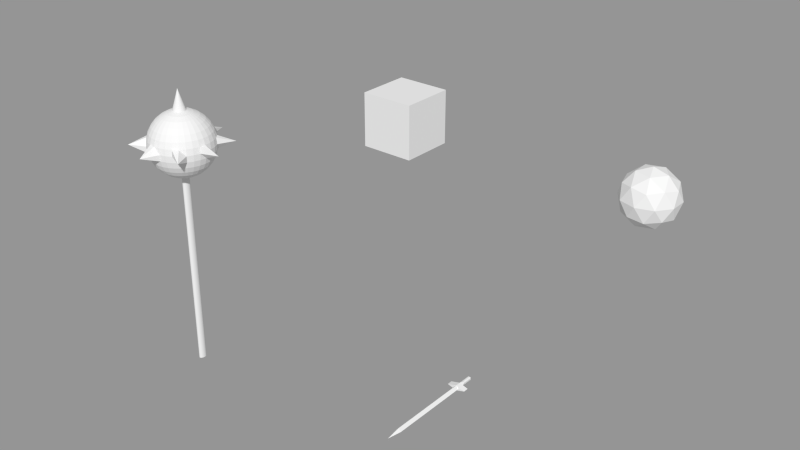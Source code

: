 # Source: Proyecto_Arqui.blend  (saved by Blender 2.76.0; exported with 4.5.12 LTS)
import bpy
from mathutils import Matrix  # noqa: F401  (used for matrix-valued properties, if any)

bpy.ops.wm.read_factory_settings(use_empty=True)
scene = bpy.context.scene
scene.name = 'Objetos'

# ---- collections
col_collection_1 = bpy.data.collections.new('Collection 1'); scene.collection.children.link(col_collection_1)

# ---- materials (node trees are filled in below, after node groups)
mat_material_013 = bpy.data.materials.new('Material.013')
mat_material_013.alpha_threshold = 0.0
mat_material_013.use_transparent_shadow = False
mat_material_013.roughness = 0.5
mat_material_014 = bpy.data.materials.new('Material.014')
mat_material_014.alpha_threshold = 0.0
mat_material_014.use_transparent_shadow = False
mat_material_014.roughness = 0.5
mat_material_011 = bpy.data.materials.new('Material.011')
mat_material_011.alpha_threshold = 0.0
mat_material_011.use_transparent_shadow = False
mat_material_011.roughness = 0.5
mat_material_012 = bpy.data.materials.new('Material.012')
mat_material_012.alpha_threshold = 0.0
mat_material_012.use_transparent_shadow = False
mat_material_012.roughness = 0.5

# ---- material node trees

# ---- meshes
me_cylinder = bpy.data.meshes.new('Cylinder')
me_cylinder.from_pydata([(0.0, 1.0, -1.0), (0.0, 1.0, 1.0), (0.1951, 0.9808, -1.0), (0.1951, 0.9808, 1.0), (0.3827, 0.9239, -1.0), (0.3827, 0.9239, 1.0), (0.5556, 0.8315, -1.0), (0.5556, 0.8315, 1.0), (0.7071, 0.7071, -1.0), (0.7071, 0.7071, 1.0), (0.8315, 0.5556, -1.0), (0.8315, 0.5556, 1.0), (0.9239, 0.3827, -1.0), (0.9239, 0.3827, 1.0), (0.9808, 0.1951, -1.0), (0.9808, 0.1951, 1.0), (1.0, 7.55e-08, -1.0), (1.0, 7.55e-08, 1.0), (0.9808, -0.1951, -1.0), (0.9808, -0.1951, 1.0), (0.9239, -0.3827, -1.0), (0.9239, -0.3827, 1.0), (0.8315, -0.5556, -1.0), (0.8315, -0.5556, 1.0), (0.7071, -0.7071, -1.0), (0.7071, -0.7071, 1.0), (0.5556, -0.8315, -1.0), (0.5556, -0.8315, 1.0), (0.3827, -0.9239, -1.0), (0.3827, -0.9239, 1.0), (0.1951, -0.9808, -1.0), (0.1951, -0.9808, 1.0), (-3.258e-07, -1.0, -1.0), (-3.258e-07, -1.0, 1.0), (-0.1951, -0.9808, -1.0), (-0.1951, -0.9808, 1.0), (-0.3827, -0.9239, -1.0), (-0.3827, -0.9239, 1.0), (-0.5556, -0.8315, -1.0), (-0.5556, -0.8315, 1.0), (-0.7071, -0.7071, -1.0), (-0.7071, -0.7071, 1.0), (-0.8315, -0.5556, -1.0), (-0.8315, -0.5556, 1.0), (-0.9239, -0.3827, -1.0), (-0.9239, -0.3827, 1.0), (-0.9808, -0.1951, -1.0), (-0.9808, -0.1951, 1.0), (-1.0, 9.656e-07, -1.0), (-1.0, 9.656e-07, 1.0), (-0.9808, 0.1951, -1.0), (-0.9808, 0.1951, 1.0), (-0.9239, 0.3827, -1.0), (-0.9239, 0.3827, 1.0), (-0.8315, 0.5556, -1.0), (-0.8315, 0.5556, 1.0), (-0.7071, 0.7071, -1.0), (-0.7071, 0.7071, 1.0), (-0.5556, 0.8315, -1.0), (-0.5556, 0.8315, 1.0), (-0.3827, 0.9239, -1.0), (-0.3827, 0.9239, 1.0), (-0.1951, 0.9808, -1.0), (-0.1951, 0.9808, 1.0), (-2.306, -0.0003007, 1.63), (-4.522, -0.0003007, 1.611), (-6.565, -0.0003007, 1.581), (-8.355, -0.0003007, 1.541), (-9.824, -0.0003007, 1.492), (-10.92, -0.0003007, 1.436), (-11.59, -0.0003007, 1.375), (-17.72, -0.0003004, 1.312), (-11.59, -0.0003007, 1.249), (-10.92, -0.0003007, 1.188), (-9.824, -0.0003007, 1.132), (-8.355, -0.0003007, 1.083), (-6.565, -0.0003007, 1.042), (-4.522, -0.0003007, 1.012), (-2.306, -0.0003007, 0.9939), (-2.262, 0.3039, 1.63), (-4.436, 0.5963, 1.611), (-6.439, 0.8659, 1.581), (-8.195, 1.102, 1.541), (-9.636, 1.296, 1.492), (-10.71, 1.44, 1.436), (-11.37, 1.529, 1.375), (-11.59, 1.559, 1.312), (-11.37, 1.529, 1.249), (-10.71, 1.44, 1.188), (-9.636, 1.296, 1.132), (-8.195, 1.102, 1.083), (-6.439, 0.8659, 1.042), (-4.436, 0.5963, 1.012), (-2.262, 0.3039, 0.9939), (-2.131, 0.5963, 1.63), (-4.178, 1.17, 1.611), (-6.065, 1.699, 1.581), (-7.719, 2.162, 1.541), (-9.077, 2.543, 1.492), (-10.09, 2.825, 1.436), (-10.71, 2.999, 1.375), (-10.92, 3.058, 1.312), (-10.71, 2.999, 1.249), (-10.09, 2.825, 1.188), (-9.077, 2.543, 1.132), (-7.719, 2.162, 1.083), (-6.065, 1.699, 1.042), (-4.178, 1.17, 1.012), (-2.131, 0.5963, 0.9939), (-1.918, 0.8659, 1.63), (-3.761, 1.699, 1.611), (-5.459, 2.466, 1.581), (-6.947, 3.139, 1.541), (-8.169, 3.691, 1.492), (-9.077, 4.102, 1.436), (-9.636, 4.354, 1.375), (-9.824, 4.44, 1.312), (-9.636, 4.354, 1.249), (-9.077, 4.102, 1.188), (-8.169, 3.691, 1.132), (-6.947, 3.139, 1.083), (-5.459, 2.466, 1.042), (-3.761, 1.699, 1.012), (-1.918, 0.8659, 0.9939), (-1.631, 1.102, 1.63), (-3.198, 2.162, 1.611), (-4.643, 3.139, 1.581), (-5.908, 3.995, 1.541), (-6.947, 4.698, 1.492), (-7.719, 5.22, 1.436), (-8.195, 5.542, 1.375), (-12.53, 8.476, 1.312), (-8.195, 5.542, 1.249), (-7.719, 5.22, 1.188), (-6.947, 4.698, 1.132), (-5.908, 3.995, 1.083), (-4.643, 3.139, 1.042), (-3.198, 2.162, 1.012), (-1.631, 1.102, 0.9939), (-1.282, 1.296, 1.63), (-2.513, 2.543, 1.611), (-3.648, 3.691, 1.581), (-4.643, 4.698, 1.541), (-5.459, 5.525, 1.492), (-6.065, 6.139, 1.436), (-6.439, 6.517, 1.375), (-6.565, 6.644, 1.312), (-6.439, 6.517, 1.249), (-6.065, 6.139, 1.188), (-5.459, 5.525, 1.132), (-4.643, 4.698, 1.083), (-3.648, 3.691, 1.042), (-2.513, 2.543, 1.012), (-1.282, 1.296, 0.9939), (-0.8835, 1.44, 1.63), (-1.732, 2.825, 1.611), (-2.513, 4.102, 1.581), (-3.198, 5.22, 1.541), (-3.761, 6.139, 1.492), (-4.178, 6.821, 1.436), (-4.436, 7.241, 1.375), (-4.522, 7.383, 1.312), (-4.436, 7.241, 1.249), (-4.178, 6.821, 1.188), (-3.761, 6.139, 1.132), (-3.198, 5.22, 1.083), (-2.513, 4.102, 1.042), (-1.732, 2.825, 1.012), (-0.8835, 1.44, 0.9939), (-0.4512, 1.529, 1.63), (-0.8835, 2.999, 1.611), (-1.282, 4.354, 1.581), (-1.631, 5.542, 1.541), (-1.918, 6.517, 1.492), (-2.131, 7.241, 1.436), (-2.262, 7.687, 1.375), (-2.306, 7.838, 1.312), (-2.262, 7.687, 1.249), (-2.131, 7.241, 1.188), (-1.918, 6.517, 1.132), (-1.631, 5.542, 1.083), (-1.282, 4.354, 1.042), (-0.8835, 2.999, 1.012), (-0.4512, 1.529, 0.9939), (-0.001517, 1.559, 1.63), (-0.001517, 3.058, 1.611), (-0.001517, 4.44, 1.581), (-0.001517, 5.651, 1.541), (-0.001517, 6.644, 1.492), (-0.001518, 7.383, 1.436), (-0.001516, 7.838, 1.375), (-0.001516, 11.99, 1.312), (-0.001516, 7.838, 1.249), (-0.001518, 7.383, 1.188), (-0.001517, 6.644, 1.132), (-0.001517, 5.651, 1.083), (-0.001517, 4.44, 1.042), (-0.001517, 3.058, 1.012), (-0.001517, 1.559, 0.9939), (0.4481, 1.529, 1.63), (0.8805, 2.999, 1.611), (1.279, 4.354, 1.581), (1.628, 5.542, 1.541), (1.915, 6.517, 1.492), (2.128, 7.241, 1.436), (2.259, 7.687, 1.375), (2.303, 7.838, 1.312), (2.259, 7.687, 1.249), (2.128, 7.241, 1.188), (1.915, 6.517, 1.132), (1.628, 5.542, 1.083), (1.279, 4.354, 1.042), (0.8805, 2.999, 1.012), (0.4481, 1.529, 0.9939), (0.8805, 1.44, 1.63), (1.729, 2.825, 1.611), (2.51, 4.102, 1.581), (3.195, 5.22, 1.541), (3.758, 6.139, 1.492), (4.175, 6.821, 1.436), (4.433, 7.241, 1.375), (4.519, 7.383, 1.312), (4.433, 7.241, 1.249), (4.175, 6.821, 1.188), (3.758, 6.139, 1.132), (3.195, 5.22, 1.083), (2.51, 4.102, 1.042), (1.729, 2.825, 1.012), (0.8805, 1.44, 0.9939), (1.279, 1.296, 1.63), (2.51, 2.543, 1.611), (3.645, 3.691, 1.581), (4.639, 4.698, 1.541), (5.456, 5.525, 1.492), (6.062, 6.139, 1.436), (6.436, 6.517, 1.375), (6.562, 6.644, 1.312), (6.436, 6.517, 1.249), (6.062, 6.139, 1.188), (5.456, 5.525, 1.132), (4.639, 4.698, 1.083), (3.645, 3.691, 1.042), (2.51, 2.543, 1.012), (1.279, 1.296, 0.9939), (1.628, 1.102, 1.63), (3.195, 2.162, 1.611), (4.639, 3.139, 1.581), (5.905, 3.995, 1.541), (6.944, 4.698, 1.492), (7.716, 5.22, 1.436), (8.192, 5.542, 1.375), (12.53, 8.476, 1.312), (8.192, 5.542, 1.249), (7.716, 5.22, 1.188), (6.944, 4.698, 1.132), (5.905, 3.995, 1.083), (4.639, 3.139, 1.042), (3.195, 2.162, 1.012), (1.628, 1.102, 0.9939), (1.915, 0.8659, 1.63), (3.758, 1.699, 1.611), (5.456, 2.466, 1.581), (6.944, 3.139, 1.541), (8.166, 3.691, 1.492), (9.074, 4.102, 1.436), (9.633, 4.354, 1.375), (9.821, 4.44, 1.312), (9.633, 4.354, 1.249), (9.074, 4.102, 1.188), (8.166, 3.691, 1.132), (6.944, 3.139, 1.083), (5.456, 2.466, 1.042), (3.758, 1.699, 1.012), (1.915, 0.8659, 0.9939), (2.128, 0.5963, 1.63), (4.175, 1.17, 1.611), (6.062, 1.699, 1.581), (7.716, 2.162, 1.541), (9.074, 2.543, 1.492), (10.08, 2.825, 1.436), (10.7, 2.999, 1.375), (10.91, 3.058, 1.312), (10.7, 2.999, 1.249), (10.08, 2.825, 1.188), (9.074, 2.543, 1.132), (7.716, 2.162, 1.083), (6.062, 1.699, 1.042), (4.175, 1.17, 1.012), (2.128, 0.5963, 0.9939), (2.259, 0.3039, 1.63), (4.433, 0.5963, 1.611), (6.436, 0.8659, 1.581), (8.192, 1.102, 1.541), (9.633, 1.296, 1.492), (10.7, 1.44, 1.436), (11.36, 1.529, 1.375), (11.59, 1.559, 1.312), (11.36, 1.529, 1.249), (10.7, 1.44, 1.188), (9.633, 1.296, 1.132), (8.192, 1.102, 1.083), (6.436, 0.8659, 1.042), (4.433, 0.5963, 1.012), (2.259, 0.3039, 0.9939), (2.303, -0.0003007, 1.63), (4.519, -0.0003002, 1.611), (6.562, -0.0003007, 1.581), (8.352, -0.0003007, 1.541), (9.821, -0.0003011, 1.492), (10.91, -0.0003002, 1.436), (11.59, -0.0003011, 1.375), (17.72, -0.0003019, 1.312), (11.59, -0.0003011, 1.249), (10.91, -0.0003002, 1.188), (9.821, -0.0003011, 1.132), (8.352, -0.0003007, 1.083), (6.562, -0.0003007, 1.042), (4.519, -0.0003007, 1.012), (2.303, -0.0003007, 0.9939), (2.259, -0.3045, 1.63), (4.433, -0.5969, 1.611), (6.436, -0.8665, 1.581), (8.192, -1.103, 1.541), (9.633, -1.297, 1.492), (10.7, -1.441, 1.436), (11.36, -1.529, 1.375), (11.59, -1.559, 1.312), (11.36, -1.529, 1.249), (10.7, -1.441, 1.188), (9.633, -1.297, 1.132), (8.192, -1.103, 1.083), (6.436, -0.8665, 1.042), (4.433, -0.5969, 1.012), (2.259, -0.3045, 0.9939), (2.128, -0.5969, 1.63), (4.175, -1.171, 1.611), (6.062, -1.699, 1.581), (7.716, -2.163, 1.541), (9.074, -2.543, 1.492), (10.08, -2.826, 1.436), (10.7, -3.0, 1.375), (10.91, -3.059, 1.312), (10.7, -3.0, 1.249), (10.08, -2.826, 1.188), (9.074, -2.543, 1.132), (7.716, -2.163, 1.083), (6.062, -1.699, 1.042), (4.175, -1.171, 1.012), (2.128, -0.5969, 0.9939), (1.915, -0.8665, 1.63), (3.758, -1.699, 1.611), (5.456, -2.467, 1.581), (6.944, -3.14, 1.541), (8.166, -3.692, 1.492), (9.074, -4.102, 1.436), (9.633, -4.355, 1.375), (9.821, -4.44, 1.312), (9.633, -4.355, 1.249), (9.074, -4.102, 1.188), (8.166, -3.692, 1.132), (6.944, -3.14, 1.083), (5.456, -2.467, 1.042), (3.758, -1.699, 1.012), (1.915, -0.8665, 0.9939), (1.628, -1.103, 1.63), (3.195, -2.163, 1.611), (4.639, -3.14, 1.581), (5.905, -3.996, 1.541), (6.944, -4.699, 1.492), (7.716, -5.221, 1.436), (8.192, -5.543, 1.375), (12.53, -8.477, 1.312), (8.192, -5.543, 1.249), (7.716, -5.221, 1.188), (6.944, -4.699, 1.132), (5.905, -3.996, 1.083), (4.639, -3.14, 1.042), (3.195, -2.163, 1.012), (1.628, -1.103, 0.9939), (1.279, -1.297, 1.63), (2.51, -2.543, 1.611), (3.645, -3.692, 1.581), (4.639, -4.699, 1.541), (5.456, -5.525, 1.492), (6.062, -6.139, 1.436), (6.436, -6.517, 1.375), (6.562, -6.645, 1.312), (6.436, -6.517, 1.249), (6.062, -6.139, 1.188), (5.456, -5.525, 1.132), (4.639, -4.699, 1.083), (3.645, -3.692, 1.042), (2.51, -2.543, 1.012), (1.279, -1.297, 0.9939), (-0.001517, -0.0003007, 0.9877), (0.8805, -1.441, 1.63), (1.729, -2.826, 1.611), (2.51, -4.102, 1.581), (3.195, -5.221, 1.541), (3.757, -6.139, 1.492), (4.175, -6.822, 1.436), (4.433, -7.242, 1.375), (4.519, -7.384, 1.312), (4.433, -7.242, 1.249), (4.175, -6.822, 1.188), (3.757, -6.139, 1.132), (3.195, -5.221, 1.083), (2.51, -4.102, 1.042), (1.729, -2.826, 1.012), (0.8805, -1.441, 0.9939), (0.4481, -1.529, 1.63), (0.8805, -3.0, 1.611), (1.279, -4.355, 1.581), (1.628, -5.543, 1.541), (1.915, -6.517, 1.492), (2.128, -7.242, 1.436), (2.259, -7.688, 1.375), (2.303, -7.838, 1.312), (2.259, -7.688, 1.249), (2.128, -7.242, 1.188), (1.915, -6.517, 1.132), (1.628, -5.543, 1.083), (1.279, -4.355, 1.042), (0.8805, -3.0, 1.012), (0.4481, -1.529, 0.9939), (-0.001517, -1.559, 1.63), (-0.001518, -3.059, 1.611), (-0.001518, -4.44, 1.581), (-0.001519, -5.651, 1.541), (-0.001519, -6.645, 1.492), (-0.001517, -7.384, 1.436), (-0.00152, -7.838, 1.375), (-0.00152, -11.99, 1.312), (-0.00152, -7.838, 1.249), (-0.001517, -7.384, 1.188), (-0.001519, -6.645, 1.132), (-0.001519, -5.651, 1.083), (-0.001518, -4.44, 1.042), (-0.001518, -3.059, 1.012), (-0.001517, -1.559, 0.9939), (-0.4512, -1.529, 1.63), (-0.8835, -3.0, 1.611), (-1.282, -4.355, 1.581), (-1.631, -5.543, 1.541), (-1.918, -6.517, 1.492), (-2.131, -7.242, 1.436), (-2.262, -7.688, 1.375), (-2.306, -7.838, 1.312), (-2.262, -7.688, 1.249), (-2.131, -7.242, 1.188), (-1.918, -6.517, 1.132), (-1.631, -5.543, 1.083), (-1.282, -4.355, 1.042), (-0.8835, -3.0, 1.012), (-0.4512, -1.529, 0.9939), (-0.8835, -1.441, 1.63), (-1.732, -2.826, 1.611), (-2.513, -4.102, 1.581), (-3.198, -5.221, 1.541), (-3.761, -6.139, 1.492), (-4.178, -6.822, 1.436), (-4.436, -7.242, 1.375), (-4.522, -7.384, 1.312), (-4.436, -7.242, 1.249), (-4.178, -6.822, 1.188), (-3.761, -6.139, 1.132), (-3.198, -5.221, 1.083), (-2.513, -4.102, 1.042), (-1.732, -2.826, 1.012), (-0.8835, -1.441, 0.9939), (-1.282, -1.297, 1.63), (-2.513, -2.543, 1.611), (-3.648, -3.692, 1.581), (-4.643, -4.699, 1.541), (-5.459, -5.525, 1.492), (-6.065, -6.139, 1.436), (-6.439, -6.517, 1.375), (-6.565, -6.645, 1.312), (-6.439, -6.517, 1.249), (-6.065, -6.139, 1.188), (-5.459, -5.525, 1.132), (-4.643, -4.699, 1.083), (-3.648, -3.692, 1.042), (-2.513, -2.543, 1.012), (-1.282, -1.297, 0.9939), (-1.631, -1.103, 1.63), (-3.198, -2.163, 1.611), (-4.643, -3.14, 1.581), (-5.908, -3.996, 1.541), (-6.947, -4.699, 1.492), (-7.719, -5.221, 1.436), (-8.195, -5.543, 1.375), (-12.53, -8.477, 1.312), (-8.195, -5.543, 1.249), (-7.719, -5.221, 1.188), (-6.947, -4.699, 1.132), (-5.908, -3.996, 1.083), (-4.643, -3.14, 1.042), (-3.198, -2.163, 1.012), (-1.631, -1.103, 0.9939), (-1.918, -0.8665, 1.63), (-3.761, -1.699, 1.611), (-5.459, -2.467, 1.581), (-6.947, -3.14, 1.541), (-8.169, -3.692, 1.492), (-9.077, -4.102, 1.436), (-9.636, -4.355, 1.375), (-9.824, -4.44, 1.312), (-9.636, -4.355, 1.249), (-9.077, -4.102, 1.188), (-8.169, -3.692, 1.132), (-6.947, -3.14, 1.083), (-5.459, -2.467, 1.042), (-3.761, -1.699, 1.012), (-1.918, -0.8665, 0.9939), (-0.001521, -0.0003016, 1.836), (-2.131, -0.5969, 1.63), (-4.178, -1.171, 1.611), (-6.065, -1.699, 1.581), (-7.719, -2.163, 1.541), (-9.077, -2.543, 1.492), (-10.09, -2.826, 1.436), (-10.71, -3.0, 1.375), (-10.92, -3.059, 1.312), (-10.71, -3.0, 1.249), (-10.09, -2.826, 1.188), (-9.077, -2.543, 1.132), (-7.719, -2.163, 1.083), (-6.065, -1.699, 1.042), (-4.178, -1.171, 1.012), (-2.131, -0.5969, 0.9939), (-2.262, -0.3045, 1.63), (-4.436, -0.5969, 1.611), (-6.439, -0.8665, 1.581), (-8.195, -1.103, 1.541), (-9.636, -1.297, 1.492), (-10.71, -1.441, 1.436), (-11.37, -1.529, 1.375), (-11.59, -1.559, 1.312), (-11.37, -1.529, 1.249), (-10.71, -1.441, 1.188), (-9.636, -1.297, 1.132), (-8.195, -1.103, 1.083), (-6.439, -0.8665, 1.042), (-4.436, -0.5969, 1.012), (-2.262, -0.3045, 0.9939)], [], [(0, 1, 3, 2), (2, 3, 5, 4), (4, 5, 7, 6), (6, 7, 9, 8), (8, 9, 11, 10), (10, 11, 13, 12), (12, 13, 15, 14), (14, 15, 17, 16), (16, 17, 19, 18), (18, 19, 21, 20), (20, 21, 23, 22), (22, 23, 25, 24), (24, 25, 27, 26), (26, 27, 29, 28), (28, 29, 31, 30), (30, 31, 33, 32), (32, 33, 35, 34), (34, 35, 37, 36), (36, 37, 39, 38), (38, 39, 41, 40), (40, 41, 43, 42), (42, 43, 45, 44), (44, 45, 47, 46), (46, 47, 49, 48), (48, 49, 51, 50), (50, 51, 53, 52), (52, 53, 55, 54), (54, 55, 57, 56), (56, 57, 59, 58), (58, 59, 61, 60), (3, 1, 63, 61, 59, 57, 55, 53, 51, 49, 47, 45, 43, 41, 39, 37, 35, 33, 31, 29, 27, 25, 23, 21, 19, 17, 15, 13, 11, 9, 7, 5), (62, 63, 1, 0), (60, 61, 63, 62), (0, 2, 4, 6, 8, 10, 12, 14, 16, 18, 20, 22, 24, 26, 28, 30, 32, 34, 36, 38, 40, 42, 44, 46, 48, 50, 52, 54, 56, 58, 60, 62), (70, 69, 84, 85), (78, 77, 92, 93), (71, 70, 85, 86), (72, 71, 86, 87), (65, 64, 79, 80), (73, 72, 87, 88), (66, 65, 80, 81), (74, 73, 88, 89), (67, 66, 81, 82), (75, 74, 89, 90), (68, 67, 82, 83), (76, 75, 90, 91), (69, 68, 83, 84), (77, 76, 91, 92), (84, 83, 98, 99), (92, 91, 106, 107), (85, 84, 99, 100), (93, 92, 107, 108), (86, 85, 100, 101), (87, 86, 101, 102), (80, 79, 94, 95), (88, 87, 102, 103), (81, 80, 95, 96), (89, 88, 103, 104), (82, 81, 96, 97), (90, 89, 104, 105), (83, 82, 97, 98), (91, 90, 105, 106), (103, 102, 117, 118), (96, 95, 110, 111), (104, 103, 118, 119), (97, 96, 111, 112), (105, 104, 119, 120), (98, 97, 112, 113), (106, 105, 120, 121), (99, 98, 113, 114), (107, 106, 121, 122), (100, 99, 114, 115), (108, 107, 122, 123), (101, 100, 115, 116), (102, 101, 116, 117), (95, 94, 109, 110), (122, 121, 136, 137), (115, 114, 129, 130), (123, 122, 137, 138), (116, 115, 130, 131), (117, 116, 131, 132), (110, 109, 124, 125), (118, 117, 132, 133), (111, 110, 125, 126), (119, 118, 133, 134), (112, 111, 126, 127), (120, 119, 134, 135), (113, 112, 127, 128), (121, 120, 135, 136), (114, 113, 128, 129), (126, 125, 140, 141), (134, 133, 148, 149), (127, 126, 141, 142), (135, 134, 149, 150), (128, 127, 142, 143), (136, 135, 150, 151), (129, 128, 143, 144), (137, 136, 151, 152), (130, 129, 144, 145), (138, 137, 152, 153), (131, 130, 145, 146), (132, 131, 146, 147), (125, 124, 139, 140), (133, 132, 147, 148), (145, 144, 159, 160), (153, 152, 167, 168), (146, 145, 160, 161), (147, 146, 161, 162), (140, 139, 154, 155), (148, 147, 162, 163), (141, 140, 155, 156), (149, 148, 163, 164), (142, 141, 156, 157), (150, 149, 164, 165), (143, 142, 157, 158), (151, 150, 165, 166), (144, 143, 158, 159), (152, 151, 166, 167), (164, 163, 178, 179), (157, 156, 171, 172), (165, 164, 179, 180), (158, 157, 172, 173), (166, 165, 180, 181), (159, 158, 173, 174), (167, 166, 181, 182), (160, 159, 174, 175), (168, 167, 182, 183), (161, 160, 175, 176), (162, 161, 176, 177), (155, 154, 169, 170), (163, 162, 177, 178), (156, 155, 170, 171), (183, 182, 197, 198), (176, 175, 190, 191), (177, 176, 191, 192), (170, 169, 184, 185), (178, 177, 192, 193), (171, 170, 185, 186), (179, 178, 193, 194), (172, 171, 186, 187), (180, 179, 194, 195), (173, 172, 187, 188), (181, 180, 195, 196), (174, 173, 188, 189), (182, 181, 196, 197), (175, 174, 189, 190), (195, 194, 209, 210), (188, 187, 202, 203), (196, 195, 210, 211), (189, 188, 203, 204), (197, 196, 211, 212), (190, 189, 204, 205), (198, 197, 212, 213), (191, 190, 205, 206), (192, 191, 206, 207), (185, 184, 199, 200), (193, 192, 207, 208), (186, 185, 200, 201), (194, 193, 208, 209), (187, 186, 201, 202), (207, 206, 221, 222), (200, 199, 214, 215), (208, 207, 222, 223), (201, 200, 215, 216), (209, 208, 223, 224), (202, 201, 216, 217), (210, 209, 224, 225), (203, 202, 217, 218), (211, 210, 225, 226), (204, 203, 218, 219), (212, 211, 226, 227), (205, 204, 219, 220), (213, 212, 227, 228), (206, 205, 220, 221), (218, 217, 232, 233), (226, 225, 240, 241), (219, 218, 233, 234), (227, 226, 241, 242), (220, 219, 234, 235), (228, 227, 242, 243), (221, 220, 235, 236), (222, 221, 236, 237), (215, 214, 229, 230), (223, 222, 237, 238), (216, 215, 230, 231), (224, 223, 238, 239), (217, 216, 231, 232), (225, 224, 239, 240), (237, 236, 251, 252), (230, 229, 244, 245), (238, 237, 252, 253), (231, 230, 245, 246), (239, 238, 253, 254), (232, 231, 246, 247), (240, 239, 254, 255), (233, 232, 247, 248), (241, 240, 255, 256), (234, 233, 248, 249), (242, 241, 256, 257), (235, 234, 249, 250), (243, 242, 257, 258), (236, 235, 250, 251), (256, 255, 270, 271), (249, 248, 263, 264), (257, 256, 271, 272), (250, 249, 264, 265), (258, 257, 272, 273), (251, 250, 265, 266), (252, 251, 266, 267), (245, 244, 259, 260), (253, 252, 267, 268), (246, 245, 260, 261), (254, 253, 268, 269), (247, 246, 261, 262), (255, 254, 269, 270), (248, 247, 262, 263), (260, 259, 274, 275), (268, 267, 282, 283), (261, 260, 275, 276), (269, 268, 283, 284), (262, 261, 276, 277), (270, 269, 284, 285), (263, 262, 277, 278), (271, 270, 285, 286), (264, 263, 278, 279), (272, 271, 286, 287), (265, 264, 279, 280), (273, 272, 287, 288), (266, 265, 280, 281), (267, 266, 281, 282), (279, 278, 293, 294), (287, 286, 301, 302), (280, 279, 294, 295), (288, 287, 302, 303), (281, 280, 295, 296), (282, 281, 296, 297), (275, 274, 289, 290), (283, 282, 297, 298), (276, 275, 290, 291), (284, 283, 298, 299), (277, 276, 291, 292), (285, 284, 299, 300), (278, 277, 292, 293), (286, 285, 300, 301), (298, 297, 312, 313), (291, 290, 305, 306), (299, 298, 313, 314), (292, 291, 306, 307), (300, 299, 314, 315), (293, 292, 307, 308), (301, 300, 315, 316), (294, 293, 308, 309), (302, 301, 316, 317), (295, 294, 309, 310), (303, 302, 317, 318), (296, 295, 310, 311), (297, 296, 311, 312), (290, 289, 304, 305), (317, 316, 331, 332), (310, 309, 324, 325), (318, 317, 332, 333), (311, 310, 325, 326), (312, 311, 326, 327), (305, 304, 319, 320), (313, 312, 327, 328), (306, 305, 320, 321), (314, 313, 328, 329), (307, 306, 321, 322), (315, 314, 329, 330), (308, 307, 322, 323), (316, 315, 330, 331), (309, 308, 323, 324), (329, 328, 343, 344), (322, 321, 336, 337), (330, 329, 344, 345), (323, 322, 337, 338), (331, 330, 345, 346), (324, 323, 338, 339), (332, 331, 346, 347), (325, 324, 339, 340), (333, 332, 347, 348), (326, 325, 340, 341), (327, 326, 341, 342), (320, 319, 334, 335), (328, 327, 342, 343), (321, 320, 335, 336), (348, 347, 362, 363), (341, 340, 355, 356), (342, 341, 356, 357), (335, 334, 349, 350), (343, 342, 357, 358), (336, 335, 350, 351), (344, 343, 358, 359), (337, 336, 351, 352), (345, 344, 359, 360), (338, 337, 352, 353), (346, 345, 360, 361), (339, 338, 353, 354), (347, 346, 361, 362), (340, 339, 354, 355), (352, 351, 366, 367), (360, 359, 374, 375), (353, 352, 367, 368), (361, 360, 375, 376), (354, 353, 368, 369), (362, 361, 376, 377), (355, 354, 369, 370), (363, 362, 377, 378), (356, 355, 370, 371), (357, 356, 371, 372), (350, 349, 364, 365), (358, 357, 372, 373), (351, 350, 365, 366), (359, 358, 373, 374), (371, 370, 385, 386), (372, 371, 386, 387), (365, 364, 379, 380), (373, 372, 387, 388), (366, 365, 380, 381), (374, 373, 388, 389), (367, 366, 381, 382), (375, 374, 389, 390), (368, 367, 382, 383), (376, 375, 390, 391), (369, 368, 383, 384), (377, 376, 391, 392), (370, 369, 384, 385), (378, 377, 392, 393), (390, 389, 405, 406), (383, 382, 398, 399), (391, 390, 406, 407), (384, 383, 399, 400), (392, 391, 407, 408), (385, 384, 400, 401), (393, 392, 408, 409), (386, 385, 401, 402), (387, 386, 402, 403), (380, 379, 395, 396), (388, 387, 403, 404), (381, 380, 396, 397), (389, 388, 404, 405), (382, 381, 397, 398), (403, 402, 417, 418), (396, 395, 410, 411), (404, 403, 418, 419), (397, 396, 411, 412), (405, 404, 419, 420), (398, 397, 412, 413), (406, 405, 420, 421), (399, 398, 413, 414), (407, 406, 421, 422), (400, 399, 414, 415), (408, 407, 422, 423), (401, 400, 415, 416), (409, 408, 423, 424), (402, 401, 416, 417), (414, 413, 428, 429), (422, 421, 436, 437), (415, 414, 429, 430), (423, 422, 437, 438), (416, 415, 430, 431), (424, 423, 438, 439), (417, 416, 431, 432), (418, 417, 432, 433), (411, 410, 425, 426), (419, 418, 433, 434), (412, 411, 426, 427), (420, 419, 434, 435), (413, 412, 427, 428), (421, 420, 435, 436), (433, 432, 447, 448), (426, 425, 440, 441), (434, 433, 448, 449), (427, 426, 441, 442), (435, 434, 449, 450), (428, 427, 442, 443), (436, 435, 450, 451), (429, 428, 443, 444), (437, 436, 451, 452), (430, 429, 444, 445), (438, 437, 452, 453), (431, 430, 445, 446), (439, 438, 453, 454), (432, 431, 446, 447), (452, 451, 466, 467), (445, 444, 459, 460), (453, 452, 467, 468), (446, 445, 460, 461), (454, 453, 468, 469), (447, 446, 461, 462), (448, 447, 462, 463), (441, 440, 455, 456), (449, 448, 463, 464), (442, 441, 456, 457), (450, 449, 464, 465), (443, 442, 457, 458), (451, 450, 465, 466), (444, 443, 458, 459), (464, 463, 478, 479), (457, 456, 471, 472), (465, 464, 479, 480), (458, 457, 472, 473), (466, 465, 480, 481), (459, 458, 473, 474), (467, 466, 481, 482), (460, 459, 474, 475), (468, 467, 482, 483), (461, 460, 475, 476), (469, 468, 483, 484), (462, 461, 476, 477), (463, 462, 477, 478), (456, 455, 470, 471), (483, 482, 497, 498), (476, 475, 490, 491), (484, 483, 498, 499), (477, 476, 491, 492), (478, 477, 492, 493), (471, 470, 485, 486), (479, 478, 493, 494), (472, 471, 486, 487), (480, 479, 494, 495), (473, 472, 487, 488), (481, 480, 495, 496), (474, 473, 488, 489), (482, 481, 496, 497), (475, 474, 489, 490), (487, 486, 501, 502), (495, 494, 509, 510), (488, 487, 502, 503), (496, 495, 510, 511), (489, 488, 503, 504), (497, 496, 511, 512), (490, 489, 504, 505), (498, 497, 512, 513), (491, 490, 505, 506), (499, 498, 513, 514), (492, 491, 506, 507), (493, 492, 507, 508), (486, 485, 500, 501), (494, 493, 508, 509), (506, 505, 521, 522), (514, 513, 529, 530), (507, 506, 522, 523), (508, 507, 523, 524), (501, 500, 516, 517), (509, 508, 524, 525), (502, 501, 517, 518), (510, 509, 525, 526), (503, 502, 518, 519), (511, 510, 526, 527), (504, 503, 519, 520), (512, 511, 527, 528), (505, 504, 520, 521), (513, 512, 528, 529), (526, 525, 540, 541), (519, 518, 533, 534), (527, 526, 541, 542), (520, 519, 534, 535), (528, 527, 542, 543), (521, 520, 535, 536), (529, 528, 543, 544), (522, 521, 536, 537), (530, 529, 544, 545), (523, 522, 537, 538), (524, 523, 538, 539), (517, 516, 531, 532), (525, 524, 539, 540), (518, 517, 532, 533), (64, 515, 79), (394, 78, 93), (79, 515, 94), (394, 93, 108), (94, 515, 109), (394, 108, 123), (109, 515, 124), (394, 123, 138), (124, 515, 139), (394, 138, 153), (139, 515, 154), (394, 153, 168), (154, 515, 169), (394, 168, 183), (169, 515, 184), (394, 183, 198), (184, 515, 199), (394, 198, 213), (199, 515, 214), (394, 213, 228), (214, 515, 229), (394, 228, 243), (229, 515, 244), (394, 243, 258), (244, 515, 259), (394, 258, 273), (259, 515, 274), (394, 273, 288), (274, 515, 289), (394, 288, 303), (289, 515, 304), (394, 303, 318), (304, 515, 319), (394, 318, 333), (319, 515, 334), (394, 333, 348), (334, 515, 349), (394, 348, 363), (349, 515, 364), (394, 363, 378), (364, 515, 379), (394, 378, 393), (379, 515, 395), (394, 393, 409), (395, 515, 410), (394, 409, 424), (410, 515, 425), (394, 424, 439), (425, 515, 440), (394, 439, 454), (440, 515, 455), (394, 454, 469), (455, 515, 470), (394, 469, 484), (470, 515, 485), (394, 484, 499), (485, 515, 500), (394, 499, 514), (500, 515, 516), (394, 514, 530), (516, 515, 531), (394, 530, 545), (545, 544, 77, 78), (538, 537, 70, 71), (531, 515, 64), (394, 545, 78), (539, 538, 71, 72), (532, 531, 64, 65), (540, 539, 72, 73), (533, 532, 65, 66), (541, 540, 73, 74), (534, 533, 66, 67), (542, 541, 74, 75), (535, 534, 67, 68), (543, 542, 75, 76), (536, 535, 68, 69), (544, 543, 76, 77), (537, 536, 69, 70)])
me_cylinder.polygons.foreach_set('material_index', [1, 1, 1, 1, 1, 1, 1, 1, 1, 1, 1, 1, 1, 1, 1, 1, 1, 1, 1, 1, 1, 1, 1, 1, 1, 1, 1, 1, 1, 1, 0, 1, 1, 1, 0, 0, 0, 0, 0, 0, 0, 0, 0, 0, 0, 0, 0, 0, 0, 0, 0, 0, 0, 0, 0, 0, 0, 0, 0, 0, 0, 0, 0, 0, 0, 0, 0, 0, 0, 0, 0, 0, 0, 0, 0, 0, 0, 0, 0, 0, 0, 0, 0, 0, 0, 0, 0, 0, 0, 0, 0, 0, 0, 0, 0, 0, 0, 0, 0, 0, 0, 0, 0, 0, 0, 0, 0, 0, 0, 0, 0, 0, 0, 0, 0, 0, 0, 0, 0, 0, 0, 0, 0, 0, 0, 0, 0, 0, 0, 0, 0, 0, 0, 0, 0, 0, 0, 0, 0, 0, 0, 0, 0, 0, 0, 0, 0, 0, 0, 0, 0, 0, 0, 0, 0, 0, 0, 0, 0, 0, 0, 0, 0, 0, 0, 0, 0, 0, 0, 0, 0, 0, 0, 0, 0, 0, 0, 0, 0, 0, 0, 0, 0, 0, 0, 0, 0, 0, 0, 0, 0, 0, 0, 0, 0, 0, 0, 0, 0, 0, 0, 0, 0, 0, 0, 0, 0, 0, 0, 0, 0, 0, 0, 0, 0, 0, 0, 0, 0, 0, 0, 0, 0, 0, 0, 0, 0, 0, 0, 0, 0, 0, 0, 0, 0, 0, 0, 0, 0, 0, 0, 0, 0, 0, 0, 0, 0, 0, 0, 0, 0, 0, 0, 0, 0, 0, 0, 0, 0, 0, 0, 0, 0, 0, 0, 0, 0, 0, 0, 0, 0, 0, 0, 0, 0, 0, 0, 0, 0, 0, 0, 0, 0, 0, 0, 0, 0, 0, 0, 0, 0, 0, 0, 0, 0, 0, 0, 0, 0, 0, 0, 0, 0, 0, 0, 0, 0, 0, 0, 0, 0, 0, 0, 0, 0, 0, 0, 0, 0, 0, 0, 0, 0, 0, 0, 0, 0, 0, 0, 0, 0, 0, 0, 0, 0, 0, 0, 0, 0, 0, 0, 0, 0, 0, 0, 0, 0, 0, 0, 0, 0, 0, 0, 0, 0, 0, 0, 0, 0, 0, 0, 0, 0, 0, 0, 0, 0, 0, 0, 0, 0, 0, 0, 0, 0, 0, 0, 0, 0, 0, 0, 0, 0, 0, 0, 0, 0, 0, 0, 0, 0, 0, 0, 0, 0, 0, 0, 0, 0, 0, 0, 0, 0, 0, 0, 0, 0, 0, 0, 0, 0, 0, 0, 0, 0, 0, 0, 0, 0, 0, 0, 0, 0, 0, 0, 0, 0, 0, 0, 0, 0, 0, 0, 0, 0, 0, 0, 0, 0, 0, 0, 0, 0, 0, 0, 0, 0, 0, 0, 0, 0, 0, 0, 0, 0, 0, 0, 0, 0, 0, 0, 0, 0, 0, 0, 0, 0, 0, 0, 0, 0, 0, 0, 0, 0, 0, 0, 0, 0, 0, 0, 0, 0, 0, 0, 0, 0, 0, 0, 0, 0, 0, 0, 0, 0, 0, 0, 0, 0, 0, 0, 0, 0, 0, 0, 0, 0, 0, 0, 0, 0, 0, 0, 0, 0, 0, 0, 0, 0, 0, 0, 0, 0, 0, 0, 0, 0, 0, 0, 0, 0, 0, 0, 0, 0, 0, 0, 0, 0, 0, 0, 0, 0, 0, 0, 0])
_uv = me_cylinder.uv_layers.new(name='UVMap')
_uv.uv.foreach_set('vector', [0.9565, 0.02898, 0.9565, 0.9617, 0.9261, 0.9617, 0.9261, 0.02898, 0.9261, 0.02898, 0.9261, 0.9617, 0.8957, 0.9617, 0.8957, 0.02898, 0.8957, 0.02898, 0.8957, 0.9617, 0.8652, 0.9617, 0.8652, 0.02898, 0.8652, 0.02898, 0.8652, 0.9617, 0.8348, 0.9617, 0.8348, 0.02898, 0.8348, 0.02898, 0.8348, 0.9617, 0.8043, 0.9617, 0.8043, 0.02898, 0.8043, 0.02898, 0.8043, 0.9617, 0.7739, 0.9617, 0.7739, 0.02898, 0.7739, 0.02898, 0.7739, 0.9617, 0.7435, 0.9617, 0.7435, 0.02898, 0.7435, 0.02898, 0.7435, 0.9617, 0.713, 0.9617, 0.713, 0.02898, 0.713, 0.02898, 0.713, 0.9617, 0.6826, 0.9617, 0.6826, 0.02898, 0.6826, 0.02898, 0.6826, 0.9617, 0.6522, 0.9617, 0.6522, 0.02898, 0.6522, 0.02898, 0.6522, 0.9617, 0.6217, 0.9617, 0.6217, 0.02898, 0.6217, 0.02898, 0.6217, 0.9617, 0.5913, 0.9617, 0.5913, 0.02898, 0.5913, 0.02898, 0.5913, 0.9617, 0.5609, 0.9617, 0.5609, 0.02898, 0.5609, 0.02898, 0.5609, 0.9617, 0.5304, 0.9617, 0.5304, 0.02898, 0.5304, 0.02898, 0.5304, 0.9617, 0.5, 0.9617, 0.5, 0.02898, 0.5, 0.02898, 0.5, 0.9617, 0.4696, 0.9617, 0.4696, 0.02898, 0.4696, 0.02898, 0.4696, 0.9617, 0.4391, 0.9617, 0.4391, 0.02898, 0.4391, 0.02898, 0.4391, 0.9617, 0.4087, 0.9617, 0.4087, 0.02898, 0.4087, 0.02898, 0.4087, 0.9617, 0.3783, 0.9617, 0.3783, 0.02898, 0.3783, 0.02898, 0.3783, 0.9617, 0.3478, 0.9617, 0.3478, 0.02898, 0.3478, 0.02898, 0.3478, 0.9617, 0.3174, 0.9617, 0.3174, 0.02898, 0.3174, 0.02898, 0.3174, 0.9617, 0.287, 0.9617, 0.287, 0.02898, 0.287, 0.02898, 0.287, 0.9617, 0.2565, 0.9617, 0.2565, 0.02898, 0.2565, 0.02898, 0.2565, 0.9617, 0.2261, 0.9617, 0.2261, 0.02898, 0.2261, 0.02898, 0.2261, 0.9617, 0.1957, 0.9617, 0.1957, 0.02898, 0.1957, 0.02898, 0.1957, 0.9617, 0.1652, 0.9617, 0.1652, 0.02898, 0.1652, 0.02898, 0.1652, 0.9617, 0.1348, 0.9617, 0.1348, 0.02898, 0.1348, 0.02898, 0.1348, 0.9617, 0.1043, 0.9617, 0.1043, 0.02898, 0.1043, 0.02898, 0.1043, 0.9617, 0.07391, 0.9617, 0.07391, 0.02898, 0.07391, 0.02898, 0.07391, 0.9617, 0.04348, 0.9617, 0.04348, 0.02898, 0.1728, 0.7566, 0.1702, 0.7592, 0.1671, 0.7612, 0.1637, 0.7627, 0.1601, 0.7634, 0.1564, 0.7634, 0.1528, 0.7627, 0.1494, 0.7612, 0.1464, 0.7592, 0.1438, 0.7566, 0.1417, 0.7535, 0.1403, 0.7501, 0.1396, 0.7465, 0.1396, 0.7429, 0.1403, 0.7393, 0.1417, 0.7359, 0.1438, 0.7328, 0.1464, 0.7302, 0.1494, 0.7281, 0.1528, 0.7267, 0.1564, 0.726, 0.1601, 0.726, 0.1637, 0.7267, 0.1671, 0.7281, 0.1702, 0.7302, 0.1728, 0.7328, 0.1748, 0.7359, 0.1762, 0.7393, 0.1769, 0.7429, 0.1769, 0.7465, 0.1762, 0.7501, 0.1748, 0.7535, 0.987, 0.02898, 0.987, 0.9617, 0.9565, 0.9617, 0.9565, 0.02898, 0.04348, 0.02898, 0.04348, 0.9617, 0.01304, 0.9617, 0.01304, 0.02898, 0.4192, 0.4035, 0.4354, 0.3872, 0.4534, 0.376, 0.4726, 0.3703, 0.4921, 0.3703, 0.5112, 0.376, 0.5292, 0.3872, 0.5455, 0.4035, 0.5593, 0.4243, 0.5701, 0.4487, 0.5776, 0.4758, 0.5814, 0.5046, 0.5814, 0.5339, 0.5776, 0.5627, 0.5701, 0.5898, 0.5593, 0.6142, 0.5455, 0.6349, 0.5292, 0.6512, 0.5112, 0.6625, 0.4921, 0.6682, 0.4726, 0.6682, 0.4534, 0.6625, 0.4354, 0.6512, 0.4192, 0.6349, 0.4054, 0.6142, 0.3945, 0.5898, 0.3871, 0.5627, 0.3833, 0.5339, 0.3833, 0.5046, 0.3871, 0.4758, 0.3945, 0.4487, 0.4054, 0.4243, 0.5004, 0.574, 0.5011, 0.5713, 0.5073, 0.5731, 0.5048, 0.5758, 0.4762, 0.6696, 0.4852, 0.6343, 0.4934, 0.6374, 0.4819, 0.6719, 0.5, 0.5754, 0.5004, 0.574, 0.5048, 0.5758, 0.5031, 0.5762, 0.4997, 0.5768, 0.5, 0.5754, 0.5031, 0.5762, 0.5044, 0.5774, 0.5149, 0.5166, 0.5239, 0.4812, 0.5299, 0.4818, 0.5236, 0.5178, 0.499, 0.5796, 0.4997, 0.5768, 0.5044, 0.5774, 0.5054, 0.5809, 0.5088, 0.5406, 0.5149, 0.5166, 0.5236, 0.5178, 0.518, 0.5422, 0.4976, 0.5851, 0.499, 0.5796, 0.5054, 0.5809, 0.5053, 0.5873, 0.5049, 0.5562, 0.5088, 0.5406, 0.518, 0.5422, 0.5136, 0.5578, 0.4952, 0.5947, 0.4976, 0.5851, 0.5053, 0.5873, 0.5036, 0.5974, 0.5025, 0.5658, 0.5049, 0.5562, 0.5136, 0.5578, 0.5102, 0.5675, 0.4912, 0.6102, 0.4952, 0.5947, 0.5036, 0.5974, 0.5001, 0.6133, 0.5011, 0.5713, 0.5025, 0.5658, 0.5102, 0.5675, 0.5073, 0.5731, 0.4852, 0.6343, 0.4912, 0.6102, 0.5001, 0.6133, 0.4934, 0.6374, 0.5073, 0.5731, 0.5102, 0.5675, 0.5198, 0.5691, 0.517, 0.5755, 0.4934, 0.6374, 0.5001, 0.6133, 0.509, 0.6179, 0.5013, 0.6423, 0.5048, 0.5758, 0.5073, 0.5731, 0.517, 0.5755, 0.5152, 0.5788, 0.4819, 0.6719, 0.4934, 0.6374, 0.5013, 0.6423, 0.4871, 0.6757, 0.5031, 0.5762, 0.5048, 0.5758, 0.5152, 0.5788, 0.5146, 0.5791, 0.5044, 0.5774, 0.5031, 0.5762, 0.5146, 0.5791, 0.515, 0.5797, 0.5236, 0.5178, 0.5299, 0.4818, 0.5363, 0.481, 0.5329, 0.5172, 0.5054, 0.5809, 0.5044, 0.5774, 0.515, 0.5797, 0.515, 0.5835, 0.518, 0.5422, 0.5236, 0.5178, 0.5329, 0.5172, 0.5281, 0.5424, 0.5053, 0.5873, 0.5054, 0.5809, 0.515, 0.5835, 0.5144, 0.5904, 0.5136, 0.5578, 0.518, 0.5422, 0.5281, 0.5424, 0.5234, 0.5587, 0.5036, 0.5974, 0.5053, 0.5873, 0.5144, 0.5904, 0.5127, 0.6013, 0.5102, 0.5675, 0.5136, 0.5578, 0.5234, 0.5587, 0.5198, 0.5691, 0.5001, 0.6133, 0.5036, 0.5974, 0.5127, 0.6013, 0.509, 0.6179, 0.515, 0.5835, 0.515, 0.5797, 0.5285, 0.5842, 0.5263, 0.588, 0.5281, 0.5424, 0.5329, 0.5172, 0.5432, 0.5148, 0.5397, 0.5412, 0.5144, 0.5904, 0.515, 0.5835, 0.5263, 0.588, 0.5246, 0.5951, 0.5234, 0.5587, 0.5281, 0.5424, 0.5397, 0.5412, 0.5348, 0.5587, 0.5127, 0.6013, 0.5144, 0.5904, 0.5246, 0.5951, 0.5227, 0.6067, 0.5198, 0.5691, 0.5234, 0.5587, 0.5348, 0.5587, 0.531, 0.5698, 0.509, 0.6179, 0.5127, 0.6013, 0.5227, 0.6067, 0.5186, 0.6244, 0.517, 0.5755, 0.5198, 0.5691, 0.531, 0.5698, 0.5291, 0.5769, 0.5013, 0.6423, 0.509, 0.6179, 0.5186, 0.6244, 0.5092, 0.6493, 0.5152, 0.5788, 0.517, 0.5755, 0.5291, 0.5769, 0.5293, 0.5812, 0.4871, 0.6757, 0.5013, 0.6423, 0.5092, 0.6493, 0.4917, 0.6809, 0.5146, 0.5791, 0.5152, 0.5788, 0.5293, 0.5812, 0.5308, 0.5832, 0.515, 0.5797, 0.5146, 0.5791, 0.5308, 0.5832, 0.5285, 0.5842, 0.5329, 0.5172, 0.5363, 0.481, 0.5429, 0.4786, 0.5432, 0.5148, 0.5092, 0.6493, 0.5186, 0.6244, 0.5294, 0.6337, 0.5169, 0.6587, 0.5293, 0.5812, 0.5291, 0.5769, 0.54, 0.5775, 0.538, 0.5814, 0.4917, 0.6809, 0.5092, 0.6493, 0.5169, 0.6587, 0.4957, 0.6876, 0.5308, 0.5832, 0.5293, 0.5812, 0.538, 0.5814, 0.5313, 0.5833, 0.5285, 0.5842, 0.5308, 0.5832, 0.5313, 0.5833, 0.5363, 0.5883, 0.5432, 0.5148, 0.5429, 0.4786, 0.5496, 0.4746, 0.5545, 0.5102, 0.5263, 0.588, 0.5285, 0.5842, 0.5363, 0.5883, 0.5362, 0.5927, 0.5397, 0.5412, 0.5432, 0.5148, 0.5545, 0.5102, 0.5536, 0.5381, 0.5246, 0.5951, 0.5263, 0.588, 0.5362, 0.5927, 0.5362, 0.6008, 0.5348, 0.5587, 0.5397, 0.5412, 0.5536, 0.5381, 0.549, 0.5579, 0.5227, 0.6067, 0.5246, 0.5951, 0.5362, 0.6008, 0.5348, 0.6142, 0.531, 0.5698, 0.5348, 0.5587, 0.549, 0.5579, 0.5439, 0.5703, 0.5186, 0.6244, 0.5227, 0.6067, 0.5348, 0.6142, 0.5294, 0.6337, 0.5291, 0.5769, 0.531, 0.5698, 0.5439, 0.5703, 0.54, 0.5775, 0.5536, 0.5381, 0.5545, 0.5102, 0.567, 0.5029, 0.5707, 0.5323, 0.5362, 0.6008, 0.5362, 0.5927, 0.5521, 0.5967, 0.5534, 0.6084, 0.549, 0.5579, 0.5536, 0.5381, 0.5707, 0.5323, 0.5684, 0.5555, 0.5348, 0.6142, 0.5362, 0.6008, 0.5534, 0.6084, 0.5507, 0.6255, 0.5439, 0.5703, 0.549, 0.5579, 0.5684, 0.5555, 0.5627, 0.5718, 0.5294, 0.6337, 0.5348, 0.6142, 0.5507, 0.6255, 0.5416, 0.647, 0.54, 0.5775, 0.5439, 0.5703, 0.5627, 0.5718, 0.5559, 0.5815, 0.5169, 0.6587, 0.5294, 0.6337, 0.5416, 0.647, 0.5244, 0.671, 0.538, 0.5814, 0.54, 0.5775, 0.5559, 0.5815, 0.55, 0.5861, 0.4957, 0.6876, 0.5169, 0.6587, 0.5244, 0.671, 0.4989, 0.6957, 0.5313, 0.5833, 0.538, 0.5814, 0.55, 0.5861, 0.5462, 0.5871, 0.5363, 0.5883, 0.5313, 0.5833, 0.5462, 0.5871, 0.549, 0.5898, 0.5545, 0.5102, 0.5496, 0.4746, 0.5562, 0.469, 0.567, 0.5029, 0.5362, 0.5927, 0.5363, 0.5883, 0.549, 0.5898, 0.5521, 0.5967, 0.55, 0.5861, 0.5559, 0.5815, 0.5903, 0.5871, 0.5863, 0.5955, 0.4989, 0.6957, 0.5244, 0.671, 0.5311, 0.6864, 0.501, 0.7049, 0.5462, 0.5871, 0.55, 0.5861, 0.5863, 0.5955, 0.5849, 0.5969, 0.549, 0.5898, 0.5462, 0.5871, 0.5849, 0.5969, 0.5854, 0.5988, 0.567, 0.5029, 0.5562, 0.469, 0.5626, 0.462, 0.5801, 0.4926, 0.5521, 0.5967, 0.549, 0.5898, 0.5854, 0.5988, 0.585, 0.6081, 0.5707, 0.5323, 0.567, 0.5029, 0.5801, 0.4926, 0.591, 0.522, 0.5534, 0.6084, 0.5521, 0.5967, 0.585, 0.6081, 0.581, 0.6239, 0.5684, 0.5555, 0.5707, 0.5323, 0.591, 0.522, 0.5953, 0.5489, 0.5507, 0.6255, 0.5534, 0.6084, 0.581, 0.6239, 0.5712, 0.6441, 0.5627, 0.5718, 0.5684, 0.5555, 0.5953, 0.5489, 0.5943, 0.5713, 0.5416, 0.647, 0.5507, 0.6255, 0.5712, 0.6441, 0.5546, 0.6657, 0.5559, 0.5815, 0.5627, 0.5718, 0.5943, 0.5713, 0.5903, 0.5871, 0.5244, 0.671, 0.5416, 0.647, 0.5546, 0.6657, 0.5311, 0.6864, 0.581, 0.6239, 0.585, 0.6081, 0.6326, 0.6373, 0.615, 0.6557, 0.5953, 0.5489, 0.591, 0.522, 0.6132, 0.5053, 0.6285, 0.5326, 0.5712, 0.6441, 0.581, 0.6239, 0.615, 0.6557, 0.5926, 0.6742, 0.5943, 0.5713, 0.5953, 0.5489, 0.6285, 0.5326, 0.6394, 0.5595, 0.5546, 0.6657, 0.5712, 0.6441, 0.5926, 0.6742, 0.5662, 0.6909, 0.5903, 0.5871, 0.5943, 0.5713, 0.6394, 0.5595, 0.6461, 0.584, 0.5311, 0.6864, 0.5546, 0.6657, 0.5662, 0.6909, 0.5361, 0.7048, 0.5863, 0.5955, 0.5903, 0.5871, 0.6461, 0.584, 0.6492, 0.6029, 0.501, 0.7049, 0.5311, 0.6864, 0.5361, 0.7048, 0.5021, 0.715, 0.5849, 0.5969, 0.5863, 0.5955, 0.6492, 0.6029, 0.6498, 0.6133, 0.5854, 0.5988, 0.5849, 0.5969, 0.6498, 0.6133, 0.6443, 0.6222, 0.5801, 0.4926, 0.5626, 0.462, 0.5683, 0.4536, 0.5933, 0.4788, 0.585, 0.6081, 0.5854, 0.5988, 0.6443, 0.6222, 0.6326, 0.6373, 0.591, 0.522, 0.5801, 0.4926, 0.5933, 0.4788, 0.6132, 0.5053, 0.5021, 0.715, 0.5361, 0.7048, 0.5387, 0.7258, 0.5018, 0.7258, 0.6498, 0.6133, 0.6492, 0.6029, 0.7201, 0.5412, 0.8604, 0.6666, 0.6443, 0.6222, 0.6498, 0.6133, 0.8604, 0.6666, 0.6774, 0.7103, 0.5933, 0.4788, 0.5683, 0.4536, 0.5733, 0.444, 0.6056, 0.4615, 0.6326, 0.6373, 0.6443, 0.6222, 0.6774, 0.7103, 0.6602, 0.7104, 0.6132, 0.5053, 0.5933, 0.4788, 0.6056, 0.4615, 0.6347, 0.481, 0.615, 0.6557, 0.6326, 0.6373, 0.6602, 0.7104, 0.6356, 0.7133, 0.6285, 0.5326, 0.6132, 0.5053, 0.6347, 0.481, 0.6611, 0.5006, 0.5926, 0.6742, 0.615, 0.6557, 0.6356, 0.7133, 0.6061, 0.7179, 0.6394, 0.5595, 0.6285, 0.5326, 0.6611, 0.5006, 0.6849, 0.5186, 0.5662, 0.6909, 0.5926, 0.6742, 0.6061, 0.7179, 0.5735, 0.7226, 0.6461, 0.584, 0.6394, 0.5595, 0.6849, 0.5186, 0.7052, 0.5329, 0.5361, 0.7048, 0.5662, 0.6909, 0.5735, 0.7226, 0.5387, 0.7258, 0.6492, 0.6029, 0.6461, 0.584, 0.7052, 0.5329, 0.7201, 0.5412, 0.6609, 0.1993, 0.6848, 0.2173, 0.6393, 0.2583, 0.6283, 0.2313, 0.6357, 0.412, 0.6062, 0.4166, 0.5927, 0.3729, 0.615, 0.3544, 0.6345, 0.1797, 0.6609, 0.1993, 0.6283, 0.2313, 0.613, 0.2041, 0.6603, 0.4091, 0.6357, 0.412, 0.615, 0.3544, 0.6326, 0.3361, 0.6054, 0.1603, 0.6345, 0.1797, 0.613, 0.2041, 0.5931, 0.1775, 0.6774, 0.4089, 0.6603, 0.4091, 0.6326, 0.3361, 0.6443, 0.3209, 0.573, 0.1428, 0.6054, 0.1603, 0.5931, 0.1775, 0.568, 0.1524, 0.8604, 0.3651, 0.6774, 0.4089, 0.6443, 0.3209, 0.6498, 0.312, 0.72, 0.2398, 0.8604, 0.3651, 0.6498, 0.312, 0.6492, 0.3016, 0.5388, 0.4247, 0.502, 0.4248, 0.5022, 0.4139, 0.5362, 0.4036, 0.705, 0.2315, 0.72, 0.2398, 0.6492, 0.3016, 0.646, 0.2827, 0.5736, 0.4213, 0.5388, 0.4247, 0.5362, 0.4036, 0.5663, 0.3897, 0.6848, 0.2173, 0.705, 0.2315, 0.646, 0.2827, 0.6393, 0.2583, 0.6062, 0.4166, 0.5736, 0.4213, 0.5663, 0.3897, 0.5927, 0.3729, 0.6492, 0.3016, 0.6498, 0.312, 0.5848, 0.2957, 0.5862, 0.2943, 0.5362, 0.4036, 0.5022, 0.4139, 0.5011, 0.4038, 0.5311, 0.3852, 0.646, 0.2827, 0.6492, 0.3016, 0.5862, 0.2943, 0.5902, 0.2858, 0.5663, 0.3897, 0.5362, 0.4036, 0.5311, 0.3852, 0.5546, 0.3645, 0.6393, 0.2583, 0.646, 0.2827, 0.5902, 0.2858, 0.5943, 0.27, 0.5927, 0.3729, 0.5663, 0.3897, 0.5546, 0.3645, 0.5712, 0.3429, 0.6283, 0.2313, 0.6393, 0.2583, 0.5943, 0.27, 0.5952, 0.2476, 0.615, 0.3544, 0.5927, 0.3729, 0.5712, 0.3429, 0.581, 0.3227, 0.613, 0.2041, 0.6283, 0.2313, 0.5952, 0.2476, 0.5908, 0.2207, 0.6326, 0.3361, 0.615, 0.3544, 0.581, 0.3227, 0.5849, 0.3069, 0.5931, 0.1775, 0.613, 0.2041, 0.5908, 0.2207, 0.58, 0.1914, 0.6443, 0.3209, 0.6326, 0.3361, 0.5849, 0.3069, 0.5854, 0.2975, 0.568, 0.1524, 0.5931, 0.1775, 0.58, 0.1914, 0.5623, 0.1608, 0.6498, 0.312, 0.6443, 0.3209, 0.5854, 0.2975, 0.5848, 0.2957, 0.581, 0.3227, 0.5712, 0.3429, 0.5507, 0.3242, 0.5534, 0.3072, 0.5908, 0.2207, 0.5952, 0.2476, 0.5683, 0.2543, 0.5706, 0.231, 0.5849, 0.3069, 0.581, 0.3227, 0.5534, 0.3072, 0.552, 0.2955, 0.58, 0.1914, 0.5908, 0.2207, 0.5706, 0.231, 0.5668, 0.2017, 0.5854, 0.2975, 0.5849, 0.3069, 0.552, 0.2955, 0.549, 0.2886, 0.5623, 0.1608, 0.58, 0.1914, 0.5668, 0.2017, 0.556, 0.1679, 0.5848, 0.2957, 0.5854, 0.2975, 0.549, 0.2886, 0.5461, 0.2859, 0.5862, 0.2943, 0.5848, 0.2957, 0.5461, 0.2859, 0.5499, 0.2849, 0.5311, 0.3852, 0.5011, 0.4038, 0.4989, 0.3946, 0.5244, 0.3698, 0.5902, 0.2858, 0.5862, 0.2943, 0.5499, 0.2849, 0.5558, 0.2803, 0.5546, 0.3645, 0.5311, 0.3852, 0.5244, 0.3698, 0.5416, 0.3458, 0.5943, 0.27, 0.5902, 0.2858, 0.5558, 0.2803, 0.5626, 0.2706, 0.5712, 0.3429, 0.5546, 0.3645, 0.5416, 0.3458, 0.5507, 0.3242, 0.5952, 0.2476, 0.5943, 0.27, 0.5626, 0.2706, 0.5683, 0.2543, 0.5499, 0.2849, 0.5461, 0.2859, 0.5312, 0.2821, 0.538, 0.2802, 0.5244, 0.3698, 0.4989, 0.3946, 0.4957, 0.3865, 0.5169, 0.3576, 0.5558, 0.2803, 0.5499, 0.2849, 0.538, 0.2802, 0.54, 0.2763, 0.5416, 0.3458, 0.5244, 0.3698, 0.5169, 0.3576, 0.5294, 0.3326, 0.5626, 0.2706, 0.5558, 0.2803, 0.54, 0.2763, 0.5438, 0.2691, 0.5507, 0.3242, 0.5416, 0.3458, 0.5294, 0.3326, 0.5347, 0.313, 0.5683, 0.2543, 0.5626, 0.2706, 0.5438, 0.2691, 0.5489, 0.2567, 0.5534, 0.3072, 0.5507, 0.3242, 0.5347, 0.313, 0.5361, 0.2996, 0.5706, 0.231, 0.5683, 0.2543, 0.5489, 0.2567, 0.5535, 0.2369, 0.552, 0.2955, 0.5534, 0.3072, 0.5361, 0.2996, 0.5361, 0.2915, 0.5668, 0.2017, 0.5706, 0.231, 0.5535, 0.2369, 0.5544, 0.209, 0.549, 0.2886, 0.552, 0.2955, 0.5361, 0.2915, 0.5362, 0.2871, 0.556, 0.1679, 0.5668, 0.2017, 0.5544, 0.209, 0.5494, 0.1735, 0.5461, 0.2859, 0.549, 0.2886, 0.5362, 0.2871, 0.5312, 0.2821, 0.5535, 0.2369, 0.5489, 0.2567, 0.5348, 0.2575, 0.5396, 0.24, 0.5361, 0.2915, 0.5361, 0.2996, 0.5245, 0.2939, 0.5263, 0.2868, 0.5544, 0.209, 0.5535, 0.2369, 0.5396, 0.24, 0.543, 0.2136, 0.5362, 0.2871, 0.5361, 0.2915, 0.5263, 0.2868, 0.5284, 0.283, 0.5494, 0.1735, 0.5544, 0.209, 0.543, 0.2136, 0.5428, 0.1775, 0.5312, 0.2821, 0.5362, 0.2871, 0.5284, 0.283, 0.5307, 0.282, 0.538, 0.2802, 0.5312, 0.2821, 0.5307, 0.282, 0.5292, 0.28, 0.5169, 0.3576, 0.4957, 0.3865, 0.4917, 0.3798, 0.5091, 0.3481, 0.54, 0.2763, 0.538, 0.2802, 0.5292, 0.28, 0.5291, 0.2757, 0.5294, 0.3326, 0.5169, 0.3576, 0.5091, 0.3481, 0.5186, 0.3233, 0.5438, 0.2691, 0.54, 0.2763, 0.5291, 0.2757, 0.5309, 0.2686, 0.5347, 0.313, 0.5294, 0.3326, 0.5186, 0.3233, 0.5227, 0.3055, 0.5489, 0.2567, 0.5438, 0.2691, 0.5309, 0.2686, 0.5348, 0.2575, 0.5361, 0.2996, 0.5347, 0.313, 0.5227, 0.3055, 0.5245, 0.2939, 0.5091, 0.3481, 0.4917, 0.3798, 0.487, 0.3746, 0.5013, 0.3411, 0.5291, 0.2757, 0.5292, 0.28, 0.5151, 0.2776, 0.517, 0.2743, 0.5186, 0.3233, 0.5091, 0.3481, 0.5013, 0.3411, 0.509, 0.3167, 0.5309, 0.2686, 0.5291, 0.2757, 0.517, 0.2743, 0.5197, 0.2679, 0.5227, 0.3055, 0.5186, 0.3233, 0.509, 0.3167, 0.5126, 0.3001, 0.5348, 0.2575, 0.5309, 0.2686, 0.5197, 0.2679, 0.5233, 0.2575, 0.5245, 0.2939, 0.5227, 0.3055, 0.5126, 0.3001, 0.5143, 0.2892, 0.5396, 0.24, 0.5348, 0.2575, 0.5233, 0.2575, 0.528, 0.2412, 0.5263, 0.2868, 0.5245, 0.2939, 0.5143, 0.2892, 0.515, 0.2823, 0.543, 0.2136, 0.5396, 0.24, 0.528, 0.2412, 0.5328, 0.2161, 0.5284, 0.283, 0.5263, 0.2868, 0.515, 0.2823, 0.5149, 0.2785, 0.5428, 0.1775, 0.543, 0.2136, 0.5328, 0.2161, 0.5362, 0.1799, 0.5307, 0.282, 0.5284, 0.283, 0.5149, 0.2785, 0.5146, 0.2779, 0.5292, 0.28, 0.5307, 0.282, 0.5146, 0.2779, 0.5151, 0.2776, 0.515, 0.2823, 0.5143, 0.2892, 0.5052, 0.2861, 0.5053, 0.2797, 0.5328, 0.2161, 0.528, 0.2412, 0.518, 0.241, 0.5235, 0.2166, 0.5149, 0.2785, 0.515, 0.2823, 0.5053, 0.2797, 0.5043, 0.2763, 0.5362, 0.1799, 0.5328, 0.2161, 0.5235, 0.2166, 0.5298, 0.1807, 0.5146, 0.2779, 0.5149, 0.2785, 0.5043, 0.2763, 0.503, 0.275, 0.5151, 0.2776, 0.5146, 0.2779, 0.503, 0.275, 0.5048, 0.2746, 0.5013, 0.3411, 0.487, 0.3746, 0.4818, 0.3708, 0.4933, 0.3362, 0.517, 0.2743, 0.5151, 0.2776, 0.5048, 0.2746, 0.5072, 0.2719, 0.509, 0.3167, 0.5013, 0.3411, 0.4933, 0.3362, 0.5, 0.3121, 0.5197, 0.2679, 0.517, 0.2743, 0.5072, 0.2719, 0.5102, 0.2663, 0.5126, 0.3001, 0.509, 0.3167, 0.5, 0.3121, 0.5036, 0.2962, 0.5233, 0.2575, 0.5197, 0.2679, 0.5102, 0.2663, 0.5136, 0.2566, 0.5143, 0.2892, 0.5126, 0.3001, 0.5036, 0.2962, 0.5052, 0.2861, 0.528, 0.2412, 0.5233, 0.2575, 0.5136, 0.2566, 0.518, 0.241, 0.5072, 0.2719, 0.5048, 0.2746, 0.5003, 0.2728, 0.501, 0.2701, 0.5, 0.3121, 0.4933, 0.3362, 0.4851, 0.3331, 0.4912, 0.3091, 0.5102, 0.2663, 0.5072, 0.2719, 0.501, 0.2701, 0.5024, 0.2646, 0.5036, 0.2962, 0.5, 0.3121, 0.4912, 0.3091, 0.4951, 0.2935, 0.5136, 0.2566, 0.5102, 0.2663, 0.5024, 0.2646, 0.5048, 0.255, 0.5052, 0.2861, 0.5036, 0.2962, 0.4951, 0.2935, 0.4975, 0.2839, 0.518, 0.241, 0.5136, 0.2566, 0.5048, 0.255, 0.5088, 0.2395, 0.5053, 0.2797, 0.5052, 0.2861, 0.4975, 0.2839, 0.4989, 0.2784, 0.5235, 0.2166, 0.518, 0.241, 0.5088, 0.2395, 0.5148, 0.2154, 0.5043, 0.2763, 0.5053, 0.2797, 0.4989, 0.2784, 0.4996, 0.2757, 0.5298, 0.1807, 0.5235, 0.2166, 0.5148, 0.2154, 0.5238, 0.1801, 0.503, 0.275, 0.5043, 0.2763, 0.4996, 0.2757, 0.5, 0.2743, 0.5048, 0.2746, 0.503, 0.275, 0.5, 0.2743, 0.5003, 0.2728, 0.4933, 0.3362, 0.4818, 0.3708, 0.4761, 0.3685, 0.4851, 0.3331, 0.5148, 0.2154, 0.5088, 0.2395, 0.4999, 0.2364, 0.5066, 0.2123, 0.4996, 0.2757, 0.4989, 0.2784, 0.4927, 0.2766, 0.4952, 0.2739, 0.5238, 0.1801, 0.5148, 0.2154, 0.5066, 0.2123, 0.5181, 0.1778, 0.5, 0.2743, 0.4996, 0.2757, 0.4952, 0.2739, 0.4969, 0.2735, 0.5003, 0.2728, 0.5, 0.2743, 0.4969, 0.2735, 0.4956, 0.2722, 0.4851, 0.3331, 0.4761, 0.3685, 0.4701, 0.3679, 0.4764, 0.3319, 0.501, 0.2701, 0.5003, 0.2728, 0.4956, 0.2722, 0.4946, 0.2688, 0.4912, 0.3091, 0.4851, 0.3331, 0.4764, 0.3319, 0.482, 0.3075, 0.5024, 0.2646, 0.501, 0.2701, 0.4946, 0.2688, 0.4947, 0.2624, 0.4951, 0.2935, 0.4912, 0.3091, 0.482, 0.3075, 0.4864, 0.2919, 0.5048, 0.255, 0.5024, 0.2646, 0.4947, 0.2624, 0.4964, 0.2523, 0.4975, 0.2839, 0.4951, 0.2935, 0.4864, 0.2919, 0.4898, 0.2822, 0.5088, 0.2395, 0.5048, 0.255, 0.4964, 0.2523, 0.4999, 0.2364, 0.4989, 0.2784, 0.4975, 0.2839, 0.4898, 0.2822, 0.4927, 0.2766, 0.4947, 0.2624, 0.4946, 0.2688, 0.485, 0.2662, 0.4856, 0.2593, 0.4864, 0.2919, 0.482, 0.3075, 0.4719, 0.3073, 0.4766, 0.291, 0.4964, 0.2523, 0.4947, 0.2624, 0.4856, 0.2593, 0.4873, 0.2484, 0.4898, 0.2822, 0.4864, 0.2919, 0.4766, 0.291, 0.4802, 0.2806, 0.4999, 0.2364, 0.4964, 0.2523, 0.4873, 0.2484, 0.491, 0.2318, 0.4927, 0.2766, 0.4898, 0.2822, 0.4802, 0.2806, 0.483, 0.2742, 0.5066, 0.2123, 0.4999, 0.2364, 0.491, 0.2318, 0.4987, 0.2074, 0.4952, 0.2739, 0.4927, 0.2766, 0.483, 0.2742, 0.4848, 0.2709, 0.5181, 0.1778, 0.5066, 0.2123, 0.4987, 0.2074, 0.5129, 0.174, 0.4969, 0.2735, 0.4952, 0.2739, 0.4848, 0.2709, 0.4854, 0.2706, 0.4956, 0.2722, 0.4969, 0.2735, 0.4854, 0.2706, 0.485, 0.27, 0.4764, 0.3319, 0.4701, 0.3679, 0.4637, 0.3687, 0.4671, 0.3325, 0.4946, 0.2688, 0.4956, 0.2722, 0.485, 0.27, 0.485, 0.2662, 0.482, 0.3075, 0.4764, 0.3319, 0.4671, 0.3325, 0.4719, 0.3073, 0.5129, 0.174, 0.4987, 0.2074, 0.4908, 0.2004, 0.5083, 0.1688, 0.4854, 0.2706, 0.4848, 0.2709, 0.4707, 0.2685, 0.4692, 0.2665, 0.485, 0.27, 0.4854, 0.2706, 0.4692, 0.2665, 0.4715, 0.2654, 0.4671, 0.3325, 0.4637, 0.3687, 0.4571, 0.3711, 0.4568, 0.3349, 0.485, 0.2662, 0.485, 0.27, 0.4715, 0.2654, 0.4737, 0.2617, 0.4719, 0.3073, 0.4671, 0.3325, 0.4568, 0.3349, 0.4603, 0.3085, 0.4856, 0.2593, 0.485, 0.2662, 0.4737, 0.2617, 0.4754, 0.2546, 0.4766, 0.291, 0.4719, 0.3073, 0.4603, 0.3085, 0.4652, 0.291, 0.4873, 0.2484, 0.4856, 0.2593, 0.4754, 0.2546, 0.4773, 0.243, 0.4802, 0.2806, 0.4766, 0.291, 0.4652, 0.291, 0.469, 0.2799, 0.491, 0.2318, 0.4873, 0.2484, 0.4773, 0.243, 0.4814, 0.2253, 0.483, 0.2742, 0.4802, 0.2806, 0.469, 0.2799, 0.4709, 0.2728, 0.4987, 0.2074, 0.491, 0.2318, 0.4814, 0.2253, 0.4908, 0.2004, 0.4848, 0.2709, 0.483, 0.2742, 0.4709, 0.2728, 0.4707, 0.2685, 0.4652, 0.291, 0.4603, 0.3085, 0.4464, 0.3116, 0.451, 0.2918, 0.4773, 0.243, 0.4754, 0.2546, 0.4638, 0.2489, 0.4652, 0.2355, 0.469, 0.2799, 0.4652, 0.291, 0.451, 0.2918, 0.4561, 0.2794, 0.4814, 0.2253, 0.4773, 0.243, 0.4652, 0.2355, 0.4706, 0.216, 0.4709, 0.2728, 0.469, 0.2799, 0.4561, 0.2794, 0.46, 0.2722, 0.4908, 0.2004, 0.4814, 0.2253, 0.4706, 0.216, 0.4831, 0.191, 0.4707, 0.2685, 0.4709, 0.2728, 0.46, 0.2722, 0.462, 0.2683, 0.5083, 0.1688, 0.4908, 0.2004, 0.4831, 0.191, 0.5043, 0.1621, 0.4692, 0.2665, 0.4707, 0.2685, 0.462, 0.2683, 0.4687, 0.2664, 0.4715, 0.2654, 0.4692, 0.2665, 0.4687, 0.2664, 0.4637, 0.2614, 0.4568, 0.3349, 0.4571, 0.3711, 0.4504, 0.3751, 0.4455, 0.3395, 0.4737, 0.2617, 0.4715, 0.2654, 0.4637, 0.2614, 0.4638, 0.257, 0.4603, 0.3085, 0.4568, 0.3349, 0.4455, 0.3395, 0.4464, 0.3116, 0.4754, 0.2546, 0.4737, 0.2617, 0.4638, 0.257, 0.4638, 0.2489, 0.4687, 0.2664, 0.462, 0.2683, 0.45, 0.2636, 0.4538, 0.2626, 0.4637, 0.2614, 0.4687, 0.2664, 0.4538, 0.2626, 0.451, 0.2599, 0.4455, 0.3395, 0.4504, 0.3751, 0.4438, 0.3807, 0.433, 0.3468, 0.4638, 0.257, 0.4637, 0.2614, 0.451, 0.2599, 0.4479, 0.253, 0.4464, 0.3116, 0.4455, 0.3395, 0.433, 0.3468, 0.4293, 0.3174, 0.4638, 0.2489, 0.4638, 0.257, 0.4479, 0.253, 0.4466, 0.2413, 0.451, 0.2918, 0.4464, 0.3116, 0.4293, 0.3174, 0.4316, 0.2942, 0.4652, 0.2355, 0.4638, 0.2489, 0.4466, 0.2413, 0.4493, 0.2242, 0.4561, 0.2794, 0.451, 0.2918, 0.4316, 0.2942, 0.4373, 0.2779, 0.4706, 0.216, 0.4652, 0.2355, 0.4493, 0.2242, 0.4584, 0.2027, 0.46, 0.2722, 0.4561, 0.2794, 0.4373, 0.2779, 0.4441, 0.2682, 0.4831, 0.191, 0.4706, 0.216, 0.4584, 0.2027, 0.4756, 0.1787, 0.462, 0.2683, 0.46, 0.2722, 0.4441, 0.2682, 0.45, 0.2636, 0.5043, 0.1621, 0.4831, 0.191, 0.4756, 0.1787, 0.5011, 0.154, 0.4493, 0.2242, 0.4466, 0.2413, 0.419, 0.2258, 0.4288, 0.2056, 0.4373, 0.2779, 0.4316, 0.2942, 0.4047, 0.3008, 0.4057, 0.2784, 0.4584, 0.2027, 0.4493, 0.2242, 0.4288, 0.2056, 0.4454, 0.184, 0.4441, 0.2682, 0.4373, 0.2779, 0.4057, 0.2784, 0.4097, 0.2626, 0.4756, 0.1787, 0.4584, 0.2027, 0.4454, 0.184, 0.4689, 0.1633, 0.45, 0.2636, 0.4441, 0.2682, 0.4097, 0.2626, 0.4137, 0.2542, 0.5011, 0.154, 0.4756, 0.1787, 0.4689, 0.1633, 0.499, 0.1448, 0.4538, 0.2626, 0.45, 0.2636, 0.4137, 0.2542, 0.4151, 0.2528, 0.451, 0.2599, 0.4538, 0.2626, 0.4151, 0.2528, 0.4146, 0.2509, 0.433, 0.3468, 0.4438, 0.3807, 0.4374, 0.3877, 0.4199, 0.3571, 0.4479, 0.253, 0.451, 0.2599, 0.4146, 0.2509, 0.415, 0.2416, 0.4293, 0.3174, 0.433, 0.3468, 0.4199, 0.3571, 0.409, 0.3277, 0.4466, 0.2413, 0.4479, 0.253, 0.415, 0.2416, 0.419, 0.2258, 0.4316, 0.2942, 0.4293, 0.3174, 0.409, 0.3277, 0.4047, 0.3008, 0.4146, 0.2509, 0.4151, 0.2528, 0.3502, 0.2364, 0.3557, 0.2275, 0.4199, 0.3571, 0.4374, 0.3877, 0.4317, 0.3961, 0.4067, 0.3709, 0.415, 0.2416, 0.4146, 0.2509, 0.3557, 0.2275, 0.3674, 0.2124, 0.409, 0.3277, 0.4199, 0.3571, 0.4067, 0.3709, 0.3868, 0.3444, 0.419, 0.2258, 0.415, 0.2416, 0.3674, 0.2124, 0.385, 0.194, 0.4047, 0.3008, 0.409, 0.3277, 0.3868, 0.3444, 0.3715, 0.3171, 0.4288, 0.2056, 0.419, 0.2258, 0.385, 0.194, 0.4074, 0.1755, 0.4057, 0.2784, 0.4047, 0.3008, 0.3715, 0.3171, 0.3606, 0.2902, 0.4454, 0.184, 0.4288, 0.2056, 0.4074, 0.1755, 0.4338, 0.1588, 0.4097, 0.2626, 0.4057, 0.2784, 0.3606, 0.2902, 0.3539, 0.2657, 0.4689, 0.1633, 0.4454, 0.184, 0.4338, 0.1588, 0.4639, 0.1449, 0.4137, 0.2542, 0.4097, 0.2626, 0.3539, 0.2657, 0.3508, 0.2467, 0.499, 0.1448, 0.4689, 0.1633, 0.4639, 0.1449, 0.4979, 0.1347, 0.4151, 0.2528, 0.4137, 0.2542, 0.3508, 0.2467, 0.3502, 0.2364, 0.3606, 0.2902, 0.3715, 0.3171, 0.3389, 0.3491, 0.3151, 0.3311, 0.4338, 0.1588, 0.4074, 0.1755, 0.3939, 0.1318, 0.4265, 0.1271, 0.3539, 0.2657, 0.3606, 0.2902, 0.3151, 0.3311, 0.2948, 0.3168, 0.4639, 0.1449, 0.4338, 0.1588, 0.4265, 0.1271, 0.4613, 0.1239, 0.3508, 0.2467, 0.3539, 0.2657, 0.2948, 0.3168, 0.2799, 0.3085, 0.4979, 0.1347, 0.4639, 0.1449, 0.4613, 0.1239, 0.4982, 0.1239, 0.3502, 0.2364, 0.3508, 0.2467, 0.2799, 0.3085, 0.1396, 0.1831, 0.3557, 0.2275, 0.3502, 0.2364, 0.1396, 0.1831, 0.3226, 0.1394, 0.4067, 0.3709, 0.4317, 0.3961, 0.4267, 0.4057, 0.3944, 0.3882, 0.3674, 0.2124, 0.3557, 0.2275, 0.3226, 0.1394, 0.3398, 0.1393, 0.3868, 0.3444, 0.4067, 0.3709, 0.3944, 0.3882, 0.3653, 0.3687, 0.385, 0.194, 0.3674, 0.2124, 0.3398, 0.1393, 0.3644, 0.1364, 0.3715, 0.3171, 0.3868, 0.3444, 0.3653, 0.3687, 0.3389, 0.3491, 0.4074, 0.1755, 0.385, 0.194, 0.3644, 0.1364, 0.3939, 0.1318, 0.28, 0.6099, 0.1396, 0.4846, 0.3502, 0.5377, 0.3508, 0.548, 0.4612, 0.425, 0.498, 0.4249, 0.4978, 0.4358, 0.4638, 0.4461, 0.295, 0.6182, 0.28, 0.6099, 0.3508, 0.548, 0.354, 0.567, 0.4264, 0.4284, 0.4612, 0.425, 0.4638, 0.4461, 0.4337, 0.46, 0.3152, 0.6324, 0.295, 0.6182, 0.354, 0.567, 0.3607, 0.5914, 0.3938, 0.4331, 0.4264, 0.4284, 0.4337, 0.46, 0.4073, 0.4768, 0.3391, 0.6504, 0.3152, 0.6324, 0.3607, 0.5914, 0.3717, 0.6184, 0.3643, 0.4377, 0.3938, 0.4331, 0.4073, 0.4768, 0.385, 0.4953, 0.3655, 0.67, 0.3391, 0.6504, 0.3717, 0.6184, 0.387, 0.6456, 0.3397, 0.4406, 0.3643, 0.4377, 0.385, 0.4953, 0.3674, 0.5136, 0.3946, 0.6894, 0.3655, 0.67, 0.387, 0.6456, 0.4069, 0.6722, 0.3226, 0.4408, 0.3397, 0.4406, 0.3674, 0.5136, 0.3557, 0.5288, 0.427, 0.7069, 0.3946, 0.6894, 0.4069, 0.6722, 0.432, 0.6973, 0.1396, 0.4846, 0.3226, 0.4408, 0.3557, 0.5288, 0.3502, 0.5377, 0.387, 0.6456, 0.3717, 0.6184, 0.4048, 0.6021, 0.4092, 0.629, 0.3674, 0.5136, 0.385, 0.4953, 0.419, 0.527, 0.4151, 0.5428, 0.4069, 0.6722, 0.387, 0.6456, 0.4092, 0.629, 0.42, 0.6583, 0.3557, 0.5288, 0.3674, 0.5136, 0.4151, 0.5428, 0.4146, 0.5522, 0.432, 0.6973, 0.4069, 0.6722, 0.42, 0.6583, 0.4377, 0.6889, 0.3502, 0.5377, 0.3557, 0.5288, 0.4146, 0.5522, 0.4152, 0.554, 0.3508, 0.548, 0.3502, 0.5377, 0.4152, 0.554, 0.4138, 0.5554, 0.4638, 0.4461, 0.4978, 0.4358, 0.4989, 0.4459, 0.4689, 0.4645, 0.354, 0.567, 0.3508, 0.548, 0.4138, 0.5554, 0.4098, 0.5638, 0.4337, 0.46, 0.4638, 0.4461, 0.4689, 0.4645, 0.4454, 0.4852, 0.3607, 0.5914, 0.354, 0.567, 0.4098, 0.5638, 0.4057, 0.5797, 0.4073, 0.4768, 0.4337, 0.46, 0.4454, 0.4852, 0.4288, 0.5068, 0.3717, 0.6184, 0.3607, 0.5914, 0.4057, 0.5797, 0.4048, 0.6021, 0.385, 0.4953, 0.4073, 0.4768, 0.4288, 0.5068, 0.419, 0.527, 0.4098, 0.5638, 0.4138, 0.5554, 0.4501, 0.5648, 0.4442, 0.5694, 0.4454, 0.4852, 0.4689, 0.4645, 0.4756, 0.4799, 0.4584, 0.5039, 0.4057, 0.5797, 0.4098, 0.5638, 0.4442, 0.5694, 0.4374, 0.5791, 0.4288, 0.5068, 0.4454, 0.4852, 0.4584, 0.5039, 0.4493, 0.5254, 0.4048, 0.6021, 0.4057, 0.5797, 0.4374, 0.5791, 0.4317, 0.5954, 0.419, 0.527, 0.4288, 0.5068, 0.4493, 0.5254, 0.4466, 0.5425, 0.4092, 0.629, 0.4048, 0.6021, 0.4317, 0.5954, 0.4294, 0.6187, 0.4151, 0.5428, 0.419, 0.527, 0.4466, 0.5425, 0.448, 0.5542, 0.42, 0.6583, 0.4092, 0.629, 0.4294, 0.6187, 0.4332, 0.6479, 0.4146, 0.5522, 0.4151, 0.5428, 0.448, 0.5542, 0.451, 0.5611, 0.4377, 0.6889, 0.42, 0.6583, 0.4332, 0.6479, 0.444, 0.6818, 0.4152, 0.554, 0.4146, 0.5522, 0.451, 0.5611, 0.4539, 0.5638, 0.4138, 0.5554, 0.4152, 0.554, 0.4539, 0.5638, 0.4501, 0.5648, 0.4689, 0.4645, 0.4989, 0.4459, 0.5011, 0.4551, 0.4756, 0.4799, 0.4332, 0.6479, 0.4294, 0.6187, 0.4465, 0.6128, 0.4456, 0.6407, 0.451, 0.5611, 0.448, 0.5542, 0.4639, 0.5582, 0.4638, 0.5626, 0.444, 0.6818, 0.4332, 0.6479, 0.4456, 0.6407, 0.4506, 0.6762, 0.4539, 0.5638, 0.451, 0.5611, 0.4638, 0.5626, 0.4688, 0.5676, 0.4501, 0.5648, 0.4539, 0.5638, 0.4688, 0.5676, 0.462, 0.5695, 0.4756, 0.4799, 0.5011, 0.4551, 0.5043, 0.4632, 0.4831, 0.4921, 0.4442, 0.5694, 0.4501, 0.5648, 0.462, 0.5695, 0.46, 0.5734, 0.4584, 0.5039, 0.4756, 0.4799, 0.4831, 0.4921, 0.4706, 0.5171, 0.4374, 0.5791, 0.4442, 0.5694, 0.46, 0.5734, 0.4562, 0.5806, 0.4493, 0.5254, 0.4584, 0.5039, 0.4706, 0.5171, 0.4653, 0.5367, 0.4317, 0.5954, 0.4374, 0.5791, 0.4562, 0.5806, 0.4511, 0.593, 0.4466, 0.5425, 0.4493, 0.5254, 0.4653, 0.5367, 0.4639, 0.5501, 0.4294, 0.6187, 0.4317, 0.5954, 0.4511, 0.593, 0.4465, 0.6128, 0.448, 0.5542, 0.4466, 0.5425, 0.4639, 0.5501, 0.4639, 0.5582, 0.4706, 0.5171, 0.4831, 0.4921, 0.4909, 0.5016, 0.4814, 0.5264, 0.4562, 0.5806, 0.46, 0.5734, 0.4709, 0.574, 0.4691, 0.5811, 0.4653, 0.5367, 0.4706, 0.5171, 0.4814, 0.5264, 0.4773, 0.5442, 0.4511, 0.593, 0.4562, 0.5806, 0.4691, 0.5811, 0.4652, 0.5922, 0.4639, 0.5501, 0.4653, 0.5367, 0.4773, 0.5442, 0.4755, 0.5558, 0.4465, 0.6128, 0.4511, 0.593, 0.4652, 0.5922, 0.4604, 0.6097, 0.4639, 0.5582, 0.4639, 0.5501, 0.4755, 0.5558, 0.4737, 0.5629, 0.4456, 0.6407, 0.4465, 0.6128, 0.4604, 0.6097, 0.457, 0.6361, 0.4638, 0.5626, 0.4639, 0.5582, 0.4737, 0.5629, 0.4716, 0.5666, 0.4506, 0.6762, 0.4456, 0.6407, 0.457, 0.6361, 0.4572, 0.6722, 0.4688, 0.5676, 0.4638, 0.5626, 0.4716, 0.5666, 0.4693, 0.5677, 0.462, 0.5695, 0.4688, 0.5676, 0.4693, 0.5677, 0.4708, 0.5697, 0.4831, 0.4921, 0.5043, 0.4632, 0.5083, 0.4698, 0.4909, 0.5016, 0.46, 0.5734, 0.462, 0.5695, 0.4708, 0.5697, 0.4709, 0.574, 0.4716, 0.5666, 0.4737, 0.5629, 0.485, 0.5674, 0.4851, 0.5712, 0.4572, 0.6722, 0.457, 0.6361, 0.4672, 0.6336, 0.4638, 0.6698, 0.4693, 0.5677, 0.4716, 0.5666, 0.4851, 0.5712, 0.4854, 0.5718, 0.4708, 0.5697, 0.4693, 0.5677, 0.4854, 0.5718, 0.4849, 0.5721, 0.4909, 0.5016, 0.5083, 0.4698, 0.513, 0.4751, 0.4987, 0.5086, 0.4709, 0.574, 0.4708, 0.5697, 0.4849, 0.5721, 0.483, 0.5754, 0.4814, 0.5264, 0.4909, 0.5016, 0.4987, 0.5086, 0.491, 0.533, 0.4691, 0.5811, 0.4709, 0.574, 0.483, 0.5754, 0.4803, 0.5818, 0.4773, 0.5442, 0.4814, 0.5264, 0.491, 0.533, 0.4874, 0.5496, 0.4652, 0.5922, 0.4691, 0.5811, 0.4803, 0.5818, 0.4767, 0.5922, 0.4755, 0.5558, 0.4773, 0.5442, 0.4874, 0.5496, 0.4857, 0.5605, 0.4604, 0.6097, 0.4652, 0.5922, 0.4767, 0.5922, 0.472, 0.6085, 0.4737, 0.5629, 0.4755, 0.5558, 0.4857, 0.5605, 0.485, 0.5674, 0.457, 0.6361, 0.4604, 0.6097, 0.472, 0.6085, 0.4672, 0.6336, 0.4803, 0.5818, 0.483, 0.5754, 0.4928, 0.5778, 0.4898, 0.5834, 0.4874, 0.5496, 0.491, 0.533, 0.5, 0.5376, 0.4964, 0.5535, 0.4767, 0.5922, 0.4803, 0.5818, 0.4898, 0.5834, 0.4864, 0.5931, 0.4857, 0.5605, 0.4874, 0.5496, 0.4964, 0.5535, 0.4948, 0.5636, 0.472, 0.6085, 0.4767, 0.5922, 0.4864, 0.5931, 0.482, 0.6087, 0.485, 0.5674, 0.4857, 0.5605, 0.4948, 0.5636, 0.4947, 0.57, 0.4672, 0.6336, 0.472, 0.6085, 0.482, 0.6087, 0.4765, 0.6331, 0.4851, 0.5712, 0.485, 0.5674, 0.4947, 0.57, 0.4957, 0.5734, 0.4638, 0.6698, 0.4672, 0.6336, 0.4765, 0.6331, 0.4702, 0.669, 0.4854, 0.5718, 0.4851, 0.5712, 0.4957, 0.5734, 0.497, 0.5747, 0.4849, 0.5721, 0.4854, 0.5718, 0.497, 0.5747, 0.4952, 0.5751, 0.4987, 0.5086, 0.513, 0.4751, 0.5182, 0.4789, 0.5067, 0.5135, 0.483, 0.5754, 0.4849, 0.5721, 0.4952, 0.5751, 0.4928, 0.5778, 0.491, 0.533, 0.4987, 0.5086, 0.5067, 0.5135, 0.5, 0.5376, 0.5239, 0.4812, 0.5365, 0.4313, 0.5299, 0.4818, 0.4637, 0.7193, 0.4762, 0.6696, 0.4819, 0.6719, 0.5299, 0.4818, 0.5365, 0.4313, 0.5363, 0.481, 0.4637, 0.7193, 0.4819, 0.6719, 0.4871, 0.6757, 0.5363, 0.481, 0.5365, 0.4313, 0.5429, 0.4786, 0.4637, 0.7193, 0.4871, 0.6757, 0.4917, 0.6809, 0.5429, 0.4786, 0.5365, 0.4313, 0.5496, 0.4746, 0.4637, 0.7193, 0.4917, 0.6809, 0.4957, 0.6876, 0.5496, 0.4746, 0.5365, 0.4313, 0.5562, 0.469, 0.4637, 0.7193, 0.4957, 0.6876, 0.4989, 0.6957, 0.5562, 0.469, 0.5365, 0.4313, 0.5626, 0.462, 0.4637, 0.7193, 0.4989, 0.6957, 0.501, 0.7049, 0.5626, 0.462, 0.5365, 0.4313, 0.5683, 0.4536, 0.4637, 0.7193, 0.501, 0.7049, 0.5021, 0.715, 0.5683, 0.4536, 0.5365, 0.4313, 0.5733, 0.444, 0.4637, 0.7193, 0.5021, 0.715, 0.5018, 0.7258, 0.502, 0.4248, 0.4635, 0.4184, 0.5022, 0.4139, 0.5363, 0.1304, 0.573, 0.1428, 0.568, 0.1524, 0.5022, 0.4139, 0.4635, 0.4184, 0.5011, 0.4038, 0.5363, 0.1304, 0.568, 0.1524, 0.5623, 0.1608, 0.5011, 0.4038, 0.4635, 0.4184, 0.4989, 0.3946, 0.5363, 0.1304, 0.5623, 0.1608, 0.556, 0.1679, 0.4989, 0.3946, 0.4635, 0.4184, 0.4957, 0.3865, 0.5363, 0.1304, 0.556, 0.1679, 0.5494, 0.1735, 0.4957, 0.3865, 0.4635, 0.4184, 0.4917, 0.3798, 0.5363, 0.1304, 0.5494, 0.1735, 0.5428, 0.1775, 0.4917, 0.3798, 0.4635, 0.4184, 0.487, 0.3746, 0.5363, 0.1304, 0.5428, 0.1775, 0.5362, 0.1799, 0.487, 0.3746, 0.4635, 0.4184, 0.4818, 0.3708, 0.5363, 0.1304, 0.5362, 0.1799, 0.5298, 0.1807, 0.4818, 0.3708, 0.4635, 0.4184, 0.4761, 0.3685, 0.5363, 0.1304, 0.5298, 0.1807, 0.5238, 0.1801, 0.4761, 0.3685, 0.4635, 0.4184, 0.4701, 0.3679, 0.5363, 0.1304, 0.5238, 0.1801, 0.5181, 0.1778, 0.4701, 0.3679, 0.4635, 0.4184, 0.4637, 0.3687, 0.5363, 0.1304, 0.5181, 0.1778, 0.5129, 0.174, 0.4637, 0.3687, 0.4635, 0.4184, 0.4571, 0.3711, 0.5363, 0.1304, 0.5129, 0.174, 0.5083, 0.1688, 0.4571, 0.3711, 0.4635, 0.4184, 0.4504, 0.3751, 0.5363, 0.1304, 0.5083, 0.1688, 0.5043, 0.1621, 0.4504, 0.3751, 0.4635, 0.4184, 0.4438, 0.3807, 0.5363, 0.1304, 0.5043, 0.1621, 0.5011, 0.154, 0.4438, 0.3807, 0.4635, 0.4184, 0.4374, 0.3877, 0.5363, 0.1304, 0.5011, 0.154, 0.499, 0.1448, 0.4374, 0.3877, 0.4635, 0.4184, 0.4317, 0.3961, 0.5363, 0.1304, 0.499, 0.1448, 0.4979, 0.1347, 0.4317, 0.3961, 0.4635, 0.4184, 0.4267, 0.4057, 0.5363, 0.1304, 0.4979, 0.1347, 0.4982, 0.1239, 0.498, 0.4249, 0.5365, 0.4313, 0.4978, 0.4358, 0.4637, 0.7193, 0.427, 0.7069, 0.432, 0.6973, 0.4978, 0.4358, 0.5365, 0.4313, 0.4989, 0.4459, 0.4637, 0.7193, 0.432, 0.6973, 0.4377, 0.6889, 0.4989, 0.4459, 0.5365, 0.4313, 0.5011, 0.4551, 0.4637, 0.7193, 0.4377, 0.6889, 0.444, 0.6818, 0.5011, 0.4551, 0.5365, 0.4313, 0.5043, 0.4632, 0.4637, 0.7193, 0.444, 0.6818, 0.4506, 0.6762, 0.5043, 0.4632, 0.5365, 0.4313, 0.5083, 0.4698, 0.4637, 0.7193, 0.4506, 0.6762, 0.4572, 0.6722, 0.5083, 0.4698, 0.5365, 0.4313, 0.513, 0.4751, 0.4637, 0.7193, 0.4572, 0.6722, 0.4638, 0.6698, 0.513, 0.4751, 0.5365, 0.4313, 0.5182, 0.4789, 0.4637, 0.7193, 0.4638, 0.6698, 0.4702, 0.669, 0.4702, 0.669, 0.4765, 0.6331, 0.4852, 0.6343, 0.4762, 0.6696, 0.497, 0.5747, 0.4957, 0.5734, 0.5004, 0.574, 0.5, 0.5754, 0.5182, 0.4789, 0.5365, 0.4313, 0.5239, 0.4812, 0.4637, 0.7193, 0.4702, 0.669, 0.4762, 0.6696, 0.4952, 0.5751, 0.497, 0.5747, 0.5, 0.5754, 0.4997, 0.5768, 0.5067, 0.5135, 0.5182, 0.4789, 0.5239, 0.4812, 0.5149, 0.5166, 0.4928, 0.5778, 0.4952, 0.5751, 0.4997, 0.5768, 0.499, 0.5796, 0.5, 0.5376, 0.5067, 0.5135, 0.5149, 0.5166, 0.5088, 0.5406, 0.4898, 0.5834, 0.4928, 0.5778, 0.499, 0.5796, 0.4976, 0.5851, 0.4964, 0.5535, 0.5, 0.5376, 0.5088, 0.5406, 0.5049, 0.5562, 0.4864, 0.5931, 0.4898, 0.5834, 0.4976, 0.5851, 0.4952, 0.5947, 0.4948, 0.5636, 0.4964, 0.5535, 0.5049, 0.5562, 0.5025, 0.5658, 0.482, 0.6087, 0.4864, 0.5931, 0.4952, 0.5947, 0.4912, 0.6102, 0.4947, 0.57, 0.4948, 0.5636, 0.5025, 0.5658, 0.5011, 0.5713, 0.4765, 0.6331, 0.482, 0.6087, 0.4912, 0.6102, 0.4852, 0.6343, 0.4957, 0.5734, 0.4947, 0.57, 0.5011, 0.5713, 0.5004, 0.574])
me_cylinder.materials.append(mat_material_013)
me_cylinder.materials.append(mat_material_014)
me_cylinder.use_remesh_preserve_volume = False
me_cylinder.use_remesh_preserve_attributes = False
me_cylinder.use_mirror_vertex_groups = False
me_cylinder.update()
me_icosphere = bpy.data.meshes.new('Icosphere')
me_icosphere.from_pydata([(0.0, 0.0, -1.0), (0.7236, -0.5257, -0.4472), (-0.2764, -0.8506, -0.4472), (-0.8944, 0.0, -0.4472), (-0.2764, 0.8506, -0.4472), (0.7236, 0.5257, -0.4472), (0.2764, -0.8506, 0.4472), (-0.7236, -0.5257, 0.4472), (-0.7236, 0.5257, 0.4472), (0.2764, 0.8506, 0.4472), (0.8944, 0.0, 0.4472), (0.0, 0.0, 1.0), (-0.1625, -0.5, -0.8507), (0.4253, -0.309, -0.8507), (0.2629, -0.809, -0.5257), (0.8506, 0.0, -0.5257), (0.4253, 0.309, -0.8507), (-0.5257, 0.0, -0.8507), (-0.6882, -0.5, -0.5257), (-0.1625, 0.5, -0.8507), (-0.6882, 0.5, -0.5257), (0.2629, 0.809, -0.5257), (0.9511, -0.309, 0.0), (0.9511, 0.309, 0.0), (0.0, -1.0, 0.0), (0.5878, -0.809, 0.0), (-0.9511, -0.309, 0.0), (-0.5878, -0.809, 0.0), (-0.5878, 0.809, 0.0), (-0.9511, 0.309, 0.0), (0.5878, 0.809, 0.0), (0.0, 1.0, 0.0), (0.6882, -0.5, 0.5257), (-0.2629, -0.809, 0.5257), (-0.8506, 0.0, 0.5257), (-0.2629, 0.809, 0.5257), (0.6882, 0.5, 0.5257), (0.1625, -0.5, 0.8507), (0.5257, 0.0, 0.8507), (-0.4253, -0.309, 0.8507), (-0.4253, 0.309, 0.8507), (0.1625, 0.5, 0.8507)], [], [(0, 13, 12), (1, 13, 15), (0, 12, 17), (0, 17, 19), (0, 19, 16), (1, 15, 22), (2, 14, 24), (3, 18, 26), (4, 20, 28), (5, 21, 30), (1, 22, 25), (2, 24, 27), (3, 26, 29), (4, 28, 31), (5, 30, 23), (6, 32, 37), (7, 33, 39), (8, 34, 40), (9, 35, 41), (10, 36, 38), (38, 41, 11), (38, 36, 41), (36, 9, 41), (41, 40, 11), (41, 35, 40), (35, 8, 40), (40, 39, 11), (40, 34, 39), (34, 7, 39), (39, 37, 11), (39, 33, 37), (33, 6, 37), (37, 38, 11), (37, 32, 38), (32, 10, 38), (23, 36, 10), (23, 30, 36), (30, 9, 36), (31, 35, 9), (31, 28, 35), (28, 8, 35), (29, 34, 8), (29, 26, 34), (26, 7, 34), (27, 33, 7), (27, 24, 33), (24, 6, 33), (25, 32, 6), (25, 22, 32), (22, 10, 32), (30, 31, 9), (30, 21, 31), (21, 4, 31), (28, 29, 8), (28, 20, 29), (20, 3, 29), (26, 27, 7), (26, 18, 27), (18, 2, 27), (24, 25, 6), (24, 14, 25), (14, 1, 25), (22, 23, 10), (22, 15, 23), (15, 5, 23), (16, 21, 5), (16, 19, 21), (19, 4, 21), (19, 20, 4), (19, 17, 20), (17, 3, 20), (17, 18, 3), (17, 12, 18), (12, 2, 18), (15, 16, 5), (15, 13, 16), (13, 0, 16), (12, 14, 2), (12, 13, 14), (13, 1, 14)])
_uv = me_icosphere.uv_layers.new(name='UVMap')
_uv.uv.foreach_set('vector', [0.2836, 0.2491, 0.2381, 0.3102, 0.2096, 0.2256, 0.1865, 0.3813, 0.2381, 0.3102, 0.2836, 0.394, 0.2836, 0.2491, 0.2096, 0.2256, 0.2836, 0.1738, 0.2836, 0.2491, 0.2836, 0.1738, 0.3575, 0.2256, 0.2836, 0.2491, 0.3575, 0.2256, 0.3291, 0.3102, 0.1865, 0.3813, 0.2836, 0.394, 0.2052, 0.4999, 0.1233, 0.1978, 0.1406, 0.2942, 0.0001065, 0.2509, 0.2836, 0.08736, 0.1968, 0.1314, 0.2019, 0.0001065, 0.4439, 0.1978, 0.3704, 0.1314, 0.498, 0.08717, 0.3807, 0.3813, 0.4266, 0.2942, 0.5021, 0.4082, 0.1865, 0.3813, 0.2052, 0.4999, 0.06506, 0.4082, 0.1233, 0.1978, 0.0001065, 0.2509, 0.06915, 0.08717, 0.2836, 0.08736, 0.2019, 0.0001065, 0.3653, 0.0001065, 0.4439, 0.1978, 0.498, 0.08717, 0.5671, 0.2509, 0.3807, 0.3813, 0.5021, 0.4082, 0.3619, 0.4999, 0.1233, 0.6978, 0.1968, 0.6314, 0.2096, 0.7256, 0.1865, 0.8813, 0.1406, 0.7942, 0.2381, 0.8102, 0.3807, 0.8813, 0.2836, 0.894, 0.3291, 0.8102, 0.4439, 0.6978, 0.4266, 0.7942, 0.3575, 0.7256, 0.2836, 0.5874, 0.3704, 0.6314, 0.2836, 0.6738, 0.2836, 0.6738, 0.3575, 0.7256, 0.2836, 0.7491, 0.2836, 0.6738, 0.3704, 0.6314, 0.3575, 0.7256, 0.3704, 0.6314, 0.4439, 0.6978, 0.3575, 0.7256, 0.3575, 0.7256, 0.3291, 0.8102, 0.2836, 0.7491, 0.3575, 0.7256, 0.4266, 0.7942, 0.3291, 0.8102, 0.4266, 0.7942, 0.3807, 0.8813, 0.3291, 0.8102, 0.3291, 0.8102, 0.2381, 0.8102, 0.2836, 0.7491, 0.3291, 0.8102, 0.2836, 0.894, 0.2381, 0.8102, 0.2836, 0.894, 0.1865, 0.8813, 0.2381, 0.8102, 0.2381, 0.8102, 0.2096, 0.7256, 0.2836, 0.7491, 0.2381, 0.8102, 0.1406, 0.7942, 0.2096, 0.7256, 0.1406, 0.7942, 0.1233, 0.6978, 0.2096, 0.7256, 0.2096, 0.7256, 0.2836, 0.6738, 0.2836, 0.7491, 0.2096, 0.7256, 0.1968, 0.6314, 0.2836, 0.6738, 0.1968, 0.6314, 0.2836, 0.5874, 0.2836, 0.6738, 0.3653, 0.5001, 0.3704, 0.6314, 0.2836, 0.5874, 0.3653, 0.5001, 0.498, 0.5872, 0.3704, 0.6314, 0.498, 0.5872, 0.4439, 0.6978, 0.3704, 0.6314, 0.5671, 0.7509, 0.4266, 0.7942, 0.4439, 0.6978, 0.5671, 0.7509, 0.5021, 0.9082, 0.4266, 0.7942, 0.5021, 0.9082, 0.3807, 0.8813, 0.4266, 0.7942, 0.3619, 0.9999, 0.2836, 0.894, 0.3807, 0.8813, 0.3619, 0.9999, 0.2052, 0.9999, 0.2836, 0.894, 0.2052, 0.9999, 0.1865, 0.8813, 0.2836, 0.894, 0.06506, 0.9082, 0.1406, 0.7942, 0.1865, 0.8813, 0.06506, 0.9082, 0.0001065, 0.7509, 0.1406, 0.7942, 0.0001065, 0.7509, 0.1233, 0.6978, 0.1406, 0.7942, 0.06915, 0.5872, 0.1968, 0.6314, 0.1233, 0.6978, 0.06915, 0.5872, 0.2019, 0.5001, 0.1968, 0.6314, 0.2019, 0.5001, 0.2836, 0.5874, 0.1968, 0.6314, 0.498, 0.5872, 0.5671, 0.7509, 0.4439, 0.6978, 0.5021, 0.4082, 0.4266, 0.2942, 0.5671, 0.2509, 0.4266, 0.2942, 0.4439, 0.1978, 0.5671, 0.2509, 0.5021, 0.9082, 0.3619, 0.9999, 0.3807, 0.8813, 0.498, 0.08717, 0.3704, 0.1314, 0.3653, 0.0001065, 0.3704, 0.1314, 0.2836, 0.08736, 0.3653, 0.0001065, 0.2052, 0.9999, 0.06506, 0.9082, 0.1865, 0.8813, 0.2019, 0.0001065, 0.1968, 0.1314, 0.06915, 0.08717, 0.1968, 0.1314, 0.1233, 0.1978, 0.06915, 0.08717, 0.0001065, 0.7509, 0.06915, 0.5872, 0.1233, 0.6978, 0.0001065, 0.2509, 0.1406, 0.2942, 0.06506, 0.4082, 0.1406, 0.2942, 0.1865, 0.3813, 0.06506, 0.4082, 0.2019, 0.5001, 0.3653, 0.5001, 0.2836, 0.5874, 0.2052, 0.4999, 0.2836, 0.394, 0.3619, 0.4999, 0.2836, 0.394, 0.3807, 0.3813, 0.3619, 0.4999, 0.3291, 0.3102, 0.4266, 0.2942, 0.3807, 0.3813, 0.3291, 0.3102, 0.3575, 0.2256, 0.4266, 0.2942, 0.3575, 0.2256, 0.4439, 0.1978, 0.4266, 0.2942, 0.3575, 0.2256, 0.3704, 0.1314, 0.4439, 0.1978, 0.3575, 0.2256, 0.2836, 0.1738, 0.3704, 0.1314, 0.2836, 0.1738, 0.2836, 0.08736, 0.3704, 0.1314, 0.2836, 0.1738, 0.1968, 0.1314, 0.2836, 0.08736, 0.2836, 0.1738, 0.2096, 0.2256, 0.1968, 0.1314, 0.2096, 0.2256, 0.1233, 0.1978, 0.1968, 0.1314, 0.2836, 0.394, 0.3291, 0.3102, 0.3807, 0.3813, 0.2836, 0.394, 0.2381, 0.3102, 0.3291, 0.3102, 0.2381, 0.3102, 0.2836, 0.2491, 0.3291, 0.3102, 0.2096, 0.2256, 0.1406, 0.2942, 0.1233, 0.1978, 0.2096, 0.2256, 0.2381, 0.3102, 0.1406, 0.2942, 0.2381, 0.3102, 0.1865, 0.3813, 0.1406, 0.2942])
me_icosphere.materials.append(mat_material_011)
me_icosphere.use_remesh_preserve_volume = False
me_icosphere.use_remesh_preserve_attributes = False
me_icosphere.use_mirror_vertex_groups = False
me_icosphere.update()
me_cube_002 = bpy.data.meshes.new('Cube.002')
me_cube_002.from_pydata([(-1.0, -1.0, -1.0), (-1.0, -1.0, 1.0), (-1.0, 1.0, -1.0), (-1.0, 1.0, 1.0), (1.0, -1.0, -1.0), (1.0, -1.0, 1.0), (1.0, 1.0, -1.0), (1.0, 1.0, 1.0)], [], [(1, 3, 2, 0), (3, 7, 6, 2), (7, 5, 4, 6), (5, 1, 0, 4), (0, 2, 6, 4), (5, 7, 3, 1)])
_uv = me_cube_002.uv_layers.new(name='UVMap')
_uv.uv.foreach_set('vector', [-1.002, -1.037, 0.006461, -1.037, 0.006461, -0.0166, -1.002, -0.0166, 0.007383, 1.006, 0.007383, -0.01525, 1.017, -0.01525, 1.017, 1.006, 1.016, -0.0166, 0.007815, -0.0166, 0.007815, -1.037, 1.016, -1.037, 0.006461, 1.005, -1.002, 1.005, -1.002, -0.01551, 0.006461, -0.01551, 1.018, 1.005, 1.018, -0.01551, 2.026, -0.01551, 2.026, 1.005, 2.026, -1.037, 2.026, -0.0166, 1.016, -0.0166, 1.016, -1.037])
me_cube_002.materials.append(mat_material_012)
me_cube_002.use_remesh_preserve_volume = False
me_cube_002.use_remesh_preserve_attributes = False
me_cube_002.use_mirror_vertex_groups = False
me_cube_002.update()
me_cube_001 = bpy.data.meshes.new('Cube.001')
me_cube_001.from_pydata([(3.779, 7.172, -8.03), (3.779, 9.172, -8.03), (4.779, 7.172, -7.03), (4.779, 9.172, -7.03), (5.779, 7.172, -8.03), (4.779, -28.27, -8.03), (5.779, 9.172, -8.03), (4.779, 7.172, -9.03), (4.779, 9.172, -9.03), (8.1, 7.172, -8.03), (8.1, 9.172, -8.03), (1.232, 7.172, -8.03), (4.779, -23.02, -7.03), (1.232, 9.172, -8.03), (3.779, -23.02, -8.03), (4.779, -23.02, -9.03), (5.779, -23.02, -8.03), (4.152, 14.52, -7.657), (5.407, 14.52, -7.657), (4.549, 14.52, -7.428), (4.591, 14.95, -7.93), (4.723, 14.95, -7.854), (4.968, 14.95, -7.93), (5.01, 14.52, -7.428), (4.836, 14.95, -7.854), (4.407, 14.52, -7.402), (4.407, 14.52, -8.657), (4.679, 14.95, -7.842), (4.177, 14.52, -7.799), (4.604, 14.95, -7.974), (4.779, 15.29, -8.03), (4.177, 14.52, -8.26), (4.679, 14.95, -8.218), (4.604, 14.95, -8.086), (5.407, 14.52, -8.402), (4.152, 14.52, -8.402), (5.01, 14.52, -8.632), (4.968, 14.95, -8.13), (4.836, 14.95, -8.205), (4.591, 14.95, -8.13), (4.549, 14.52, -8.632), (4.723, 14.95, -8.205), (5.152, 14.52, -8.657), (5.152, 14.52, -7.402), (4.879, 14.95, -8.218), (5.382, 14.52, -8.26), (4.955, 14.95, -8.086), (5.382, 14.52, -7.799), (4.879, 14.95, -7.842), (4.955, 14.95, -7.974), (4.152, 11.29, -8.402), (5.407, 11.29, -8.402), (4.779, 9.518, -9.03), (4.553, 11.29, -8.617), (4.361, 10.7, -8.612), (4.644, 10.76, -8.747), (5.198, 10.7, -8.612), (5.006, 11.29, -8.617), (4.914, 10.76, -8.747), (4.57, 10.11, -8.821), (4.989, 10.11, -8.821), (4.779, 10.37, -8.819), (4.407, 11.29, -7.402), (4.407, 11.29, -8.657), (3.779, 9.518, -8.03), (4.192, 11.29, -7.803), (4.198, 10.7, -7.612), (4.063, 10.76, -7.895), (4.198, 10.7, -8.448), (4.192, 11.29, -8.256), (4.063, 10.76, -8.165), (3.989, 10.11, -7.821), (3.989, 10.11, -8.239), (3.99, 10.37, -8.03), (5.407, 11.29, -7.657), (4.152, 11.29, -7.657), (4.779, 9.518, -7.03), (5.006, 11.29, -7.442), (5.198, 10.7, -7.448), (4.914, 10.76, -7.313), (4.361, 10.7, -7.448), (4.553, 11.29, -7.442), (4.644, 10.76, -7.313), (4.989, 10.11, -7.239), (4.57, 10.11, -7.239), (4.779, 10.37, -7.24), (5.152, 11.29, -7.402), (5.779, 9.518, -8.03), (5.152, 11.29, -8.657), (5.361, 10.7, -7.612), (5.367, 11.29, -7.803), (5.496, 10.76, -7.895), (5.57, 10.11, -8.239), (5.57, 10.11, -7.821), (5.569, 10.37, -8.03), (5.367, 11.29, -8.256), (5.361, 10.7, -8.448), (5.496, 10.76, -8.165), (5.835, 9.172, -7.348), (3.757, 9.172, -7.318), (4.779, 10.76, -8.747), (4.779, 14.52, -8.632), (4.779, 11.29, -7.442), (4.779, 10.76, -7.313), (4.779, 14.95, -8.205), (4.779, 11.29, -8.617), (4.779, 14.95, -7.854), (4.779, 14.52, -7.428)], [], [(8, 7, 9, 10), (9, 2, 7), (3, 2, 9, 10, 98), (74, 86, 43, 18), (6, 8, 52, 87), (30, 37, 38), (8, 7, 11, 13), (10, 8, 13, 99, 3, 98), (3, 2, 11, 13, 99), (7, 11, 2), (15, 16, 5), (39, 30, 41), (50, 63, 26, 35), (1, 3, 76, 64), (8, 1, 64, 52), (88, 51, 34, 42), (3, 6, 87, 76), (17, 19, 21, 20), (107, 23, 24, 106), (18, 22, 24, 23), (29, 30, 33), (25, 27, 29, 28), (30, 32, 33), (26, 31, 33, 32), (31, 28, 29, 33), (34, 36, 38, 37), (101, 40, 41, 104), (35, 39, 41, 40), (42, 44, 46, 45), (27, 30, 29), (43, 47, 49, 48), (47, 45, 46, 49), (50, 53, 55, 54), (53, 105, 100, 55), (51, 56, 58, 57), (56, 60, 61, 58), (52, 59, 61), (59, 54, 55, 61), (55, 100, 61), (62, 65, 67, 66), (65, 69, 70, 67), (63, 68, 70, 69), (68, 72, 73, 70), (64, 71, 73, 72), (71, 66, 67, 73), (67, 70, 73), (74, 77, 79, 78), (77, 102, 103, 79), (75, 80, 82, 81), (80, 84, 85, 82), (76, 83, 85), (83, 78, 79, 85), (79, 103, 85), (86, 89, 91, 90), (89, 93, 94, 91), (87, 92, 94, 93), (92, 96, 97, 94), (88, 95, 97, 96), (95, 90, 91, 97), (91, 94, 97), (106, 24, 30), (20, 27, 25, 17), (30, 20, 21), (37, 44, 42, 34), (22, 30, 24), (48, 22, 18, 43), (32, 39, 35, 26), (74, 18, 23, 77), (77, 23, 107, 102), (81, 19, 17, 75), (88, 42, 45, 95), (95, 45, 47, 90), (90, 47, 43, 86), (34, 51, 57, 36), (101, 105, 53, 40), (40, 53, 50, 35), (26, 63, 69, 31), (31, 69, 65, 28), (28, 65, 62, 25), (87, 52, 60, 92), (92, 60, 56, 96), (96, 56, 51, 88), (52, 64, 72, 59), (59, 72, 68, 54), (54, 68, 63, 50), (75, 62, 66, 80), (80, 66, 71, 84), (84, 71, 64, 76), (86, 74, 78, 89), (89, 78, 83, 93), (93, 83, 76, 87), (62, 75, 17, 25), (2, 0, 14, 12), (7, 4, 16, 15), (4, 2, 12, 16), (0, 7, 15, 14), (14, 15, 5), (12, 14, 5), (16, 12, 5), (104, 41, 30), (44, 30, 46), (30, 48, 49), (46, 30, 49), (30, 27, 20), (30, 44, 37), (30, 22, 48), (30, 39, 32), (19, 107, 106, 21), (36, 101, 104, 38), (60, 52, 61), (100, 58, 61), (84, 76, 85), (103, 82, 85), (21, 106, 30), (38, 104, 30), (102, 107, 19, 81), (105, 57, 58, 100), (36, 57, 105, 101), (102, 81, 82, 103)])
_uv = me_cube_001.uv_layers.new(name='UVMap')
_uv.uv.foreach_set('vector', [0.3823, 0.683, 0.4658, 0.5995, 0.3573, 0.491, 0.2738, 0.5745, 0.5448, 0.5203, 0.4925, 0.5461, 0.5251, 0.5692, 0.3825, 0.6829, 0.466, 0.5994, 0.3574, 0.4908, 0.2739, 0.5743, 0.348, 0.6484, 0.1738, 0.8916, 0.1776, 0.894, 0.1599, 0.9218, 0.1567, 0.9199, 0.2124, 0.8782, 0.2304, 0.9044, 0.2252, 0.9073, 0.2075, 0.8819, 0.1578, 0.938, 0.167, 0.9373, 0.1678, 0.9403, 0.3823, 0.683, 0.4658, 0.5995, 0.5812, 0.7149, 0.4977, 0.7984, 0.5452, 0.5205, 0.5249, 0.5692, 0.4698, 0.597, 0.486, 0.5605, 0.4926, 0.5458, 0.5093, 0.5377, 0.3825, 0.6829, 0.466, 0.5994, 0.5813, 0.7148, 0.4979, 0.7982, 0.4157, 0.7161, 0.5251, 0.5692, 0.4702, 0.5976, 0.4925, 0.5461, 0.8519, 0.2234, 0.8329, 0.2068, 0.8825, 0.1552, 0.2511, 0.8151, 0.2518, 0.8234, 0.2484, 0.815, 0.2723, 0.7879, 0.2746, 0.7909, 0.2555, 0.811, 0.2529, 0.8094, 0.3078, 0.7795, 0.3202, 0.8012, 0.3149, 0.803, 0.3028, 0.7819, 0.2899, 0.7571, 0.3078, 0.7795, 0.3028, 0.7819, 0.2846, 0.7607, 0.1912, 0.908, 0.1946, 0.9106, 0.1731, 0.9342, 0.1708, 0.9314, 0.1881, 0.8516, 0.2124, 0.8782, 0.2075, 0.8819, 0.1832, 0.8569, 0.2659, 0.8212, 0.268, 0.825, 0.2605, 0.8257, 0.2602, 0.8233, 0.1488, 0.917, 0.1517, 0.9179, 0.1527, 0.9274, 0.1516, 0.9277, 0.1567, 0.9199, 0.1557, 0.9274, 0.1527, 0.9274, 0.1517, 0.9179, 0.2573, 0.8192, 0.2518, 0.8234, 0.2558, 0.8177, 0.2642, 0.8189, 0.2592, 0.8213, 0.2573, 0.8192, 0.2614, 0.8163, 0.2518, 0.8234, 0.2534, 0.8161, 0.2558, 0.8177, 0.2555, 0.811, 0.2585, 0.8136, 0.2558, 0.8177, 0.2534, 0.8161, 0.2585, 0.8136, 0.2614, 0.8163, 0.2573, 0.8192, 0.2558, 0.8177, 0.1731, 0.9342, 0.1759, 0.9389, 0.1678, 0.9403, 0.167, 0.9373, 0.246, 0.8067, 0.2486, 0.8075, 0.2484, 0.815, 0.2474, 0.8152, 0.2529, 0.8094, 0.2511, 0.8151, 0.2484, 0.815, 0.2486, 0.8075, 0.1708, 0.9314, 0.1656, 0.9347, 0.1632, 0.9322, 0.1672, 0.9282, 0.2592, 0.8213, 0.2518, 0.8234, 0.2573, 0.8192, 0.1599, 0.9218, 0.1636, 0.9249, 0.1613, 0.9304, 0.1584, 0.9285, 0.1636, 0.9249, 0.1672, 0.9282, 0.1632, 0.9322, 0.1613, 0.9304, 0.2723, 0.7879, 0.2684, 0.7838, 0.2723, 0.7782, 0.2768, 0.7819, 0.2684, 0.7838, 0.266, 0.7818, 0.2705, 0.7767, 0.2723, 0.7782, 0.1946, 0.9106, 0.201, 0.9067, 0.2044, 0.9115, 0.1992, 0.9148, 0.201, 0.9067, 0.2128, 0.9066, 0.2109, 0.9117, 0.2044, 0.9115, 0.2846, 0.7607, 0.2804, 0.7715, 0.2741, 0.7719, 0.2804, 0.7715, 0.2768, 0.7819, 0.2723, 0.7782, 0.2741, 0.7719, 0.2723, 0.7782, 0.2705, 0.7767, 0.2741, 0.7719, 0.2859, 0.8018, 0.2829, 0.7977, 0.2872, 0.7933, 0.2907, 0.7972, 0.2829, 0.7977, 0.2789, 0.7937, 0.284, 0.79, 0.2872, 0.7933, 0.2746, 0.7909, 0.2798, 0.7857, 0.284, 0.79, 0.2789, 0.7937, 0.2798, 0.7857, 0.2915, 0.7833, 0.2904, 0.7885, 0.284, 0.79, 0.3028, 0.7819, 0.2964, 0.7894, 0.2904, 0.7885, 0.2915, 0.7833, 0.2964, 0.7894, 0.2907, 0.7972, 0.2872, 0.7933, 0.2904, 0.7885, 0.2872, 0.7933, 0.284, 0.79, 0.2904, 0.7885, 0.1738, 0.8916, 0.1696, 0.8867, 0.1737, 0.8804, 0.1792, 0.8851, 0.1696, 0.8867, 0.1669, 0.8842, 0.1716, 0.8787, 0.1737, 0.8804, 0.2877, 0.8046, 0.2927, 0.8008, 0.2956, 0.8046, 0.2913, 0.8075, 0.2927, 0.8008, 0.3037, 0.8014, 0.3013, 0.8052, 0.2956, 0.8046, 0.1832, 0.8569, 0.181, 0.871, 0.1744, 0.8723, 0.181, 0.871, 0.1792, 0.8851, 0.1737, 0.8804, 0.1744, 0.8723, 0.1737, 0.8804, 0.1716, 0.8787, 0.1744, 0.8723, 0.1776, 0.894, 0.184, 0.8886, 0.1888, 0.8936, 0.183, 0.8981, 0.184, 0.8886, 0.1958, 0.885, 0.1956, 0.8916, 0.1888, 0.8936, 0.2075, 0.8819, 0.2022, 0.8922, 0.1956, 0.8916, 0.1958, 0.885, 0.2022, 0.8922, 0.1971, 0.9032, 0.1926, 0.8979, 0.1956, 0.8916, 0.1912, 0.908, 0.1878, 0.903, 0.1926, 0.8979, 0.1971, 0.9032, 0.1878, 0.903, 0.183, 0.8981, 0.1888, 0.8936, 0.1926, 0.8979, 0.1888, 0.8936, 0.1956, 0.8916, 0.1926, 0.8979, 0.1516, 0.9277, 0.1527, 0.9274, 0.1578, 0.938, 0.2602, 0.8233, 0.2592, 0.8213, 0.2642, 0.8189, 0.2659, 0.8212, 0.2518, 0.8234, 0.2602, 0.8233, 0.2605, 0.8257, 0.167, 0.9373, 0.1656, 0.9347, 0.1708, 0.9314, 0.1731, 0.9342, 0.1557, 0.9274, 0.1578, 0.938, 0.1527, 0.9274, 0.1584, 0.9285, 0.1557, 0.9274, 0.1567, 0.9199, 0.1599, 0.9218, 0.2534, 0.8161, 0.2511, 0.8151, 0.2529, 0.8094, 0.2555, 0.811, 0.1738, 0.8916, 0.1567, 0.9199, 0.1517, 0.9179, 0.1696, 0.8867, 0.1696, 0.8867, 0.1517, 0.9179, 0.1488, 0.917, 0.1669, 0.8842, 0.2913, 0.8075, 0.268, 0.825, 0.2659, 0.8212, 0.2877, 0.8046, 0.1912, 0.908, 0.1708, 0.9314, 0.1672, 0.9282, 0.1878, 0.903, 0.1878, 0.903, 0.1672, 0.9282, 0.1636, 0.9249, 0.183, 0.8981, 0.183, 0.8981, 0.1636, 0.9249, 0.1599, 0.9218, 0.1776, 0.894, 0.1731, 0.9342, 0.1946, 0.9106, 0.1992, 0.9148, 0.1759, 0.9389, 0.246, 0.8067, 0.266, 0.7818, 0.2684, 0.7838, 0.2486, 0.8075, 0.2486, 0.8075, 0.2684, 0.7838, 0.2723, 0.7879, 0.2529, 0.8094, 0.2555, 0.811, 0.2746, 0.7909, 0.2789, 0.7937, 0.2585, 0.8136, 0.2585, 0.8136, 0.2789, 0.7937, 0.2829, 0.7977, 0.2614, 0.8163, 0.2614, 0.8163, 0.2829, 0.7977, 0.2859, 0.8018, 0.2642, 0.8189, 0.2075, 0.8819, 0.2252, 0.9073, 0.2128, 0.9066, 0.2022, 0.8922, 0.2022, 0.8922, 0.2128, 0.9066, 0.201, 0.9067, 0.1971, 0.9032, 0.1971, 0.9032, 0.201, 0.9067, 0.1946, 0.9106, 0.1912, 0.908, 0.2846, 0.7607, 0.3028, 0.7819, 0.2915, 0.7833, 0.2804, 0.7715, 0.2804, 0.7715, 0.2915, 0.7833, 0.2798, 0.7857, 0.2768, 0.7819, 0.2768, 0.7819, 0.2798, 0.7857, 0.2746, 0.7909, 0.2723, 0.7879, 0.2877, 0.8046, 0.2859, 0.8018, 0.2907, 0.7972, 0.2927, 0.8008, 0.2927, 0.8008, 0.2907, 0.7972, 0.2964, 0.7894, 0.3037, 0.8014, 0.3037, 0.8014, 0.2964, 0.7894, 0.3028, 0.7819, 0.3149, 0.803, 0.1776, 0.894, 0.1738, 0.8916, 0.1792, 0.8851, 0.184, 0.8886, 0.184, 0.8886, 0.1792, 0.8851, 0.181, 0.871, 0.1958, 0.885, 0.1958, 0.885, 0.181, 0.871, 0.1832, 0.8569, 0.2075, 0.8819, 0.2859, 0.8018, 0.2877, 0.8046, 0.2659, 0.8212, 0.2642, 0.8189, 0.5705, 0.517, 0.5521, 0.4993, 0.8339, 0.2062, 0.853, 0.2228, 0.5694, 0.5175, 0.5511, 0.4999, 0.8329, 0.2068, 0.8519, 0.2234, 0.5511, 0.4999, 0.5327, 0.4822, 0.8156, 0.1884, 0.8329, 0.2068, 0.5521, 0.4993, 0.5337, 0.4816, 0.8166, 0.1879, 0.8339, 0.2062, 0.8339, 0.2062, 0.8166, 0.1879, 0.8835, 0.1546, 0.853, 0.2228, 0.8339, 0.2062, 0.8835, 0.1546, 0.8329, 0.2068, 0.8156, 0.1884, 0.8825, 0.1552, 0.2474, 0.8152, 0.2484, 0.815, 0.2518, 0.8234, 0.1656, 0.9347, 0.1578, 0.938, 0.1632, 0.9322, 0.1578, 0.938, 0.1584, 0.9285, 0.1613, 0.9304, 0.1632, 0.9322, 0.1578, 0.938, 0.1613, 0.9304, 0.2518, 0.8234, 0.2592, 0.8213, 0.2602, 0.8233, 0.1578, 0.938, 0.1656, 0.9347, 0.167, 0.9373, 0.1578, 0.938, 0.1557, 0.9274, 0.1584, 0.9285, 0.2518, 0.8234, 0.2511, 0.8151, 0.2534, 0.8161, 0.268, 0.825, 0.2689, 0.8272, 0.2604, 0.8266, 0.2605, 0.8257, 0.1759, 0.9389, 0.1773, 0.9418, 0.1678, 0.9415, 0.1678, 0.9403, 0.2128, 0.9066, 0.2252, 0.9073, 0.2109, 0.9117, 0.2057, 0.9133, 0.2044, 0.9115, 0.2109, 0.9117, 0.3037, 0.8014, 0.3149, 0.803, 0.3013, 0.8052, 0.2966, 0.8059, 0.2956, 0.8046, 0.3013, 0.8052, 0.2605, 0.8257, 0.2604, 0.8266, 0.2518, 0.8234, 0.1678, 0.9403, 0.1678, 0.9415, 0.1578, 0.938, 0.2931, 0.8093, 0.2689, 0.8272, 0.268, 0.825, 0.2913, 0.8075, 0.2014, 0.9171, 0.1992, 0.9148, 0.2044, 0.9115, 0.2057, 0.9133, 0.1759, 0.9389, 0.1992, 0.9148, 0.2014, 0.9171, 0.1773, 0.9418, 0.2931, 0.8093, 0.2913, 0.8075, 0.2956, 0.8046, 0.2966, 0.8059])
me_cube_001.use_remesh_preserve_volume = False
me_cube_001.use_remesh_preserve_attributes = False
me_cube_001.use_mirror_vertex_groups = False
me_cube_001.update()
arm_armature_001 = bpy.data.armatures.new('Armature.001')  # bones are not reproduced

# ---- objects
ob_arma = bpy.data.objects.new('Arma', me_cylinder)
ob_roca = bpy.data.objects.new('Roca', me_icosphere)
ob_caja = bpy.data.objects.new('Caja', me_cube_002)
ob_espada = bpy.data.objects.new('Espada', arm_armature_001)
ob_espada_001 = bpy.data.objects.new('Espada.001', me_cube_001)

# ---- transforms, parenting, visibility, modifiers, constraints
ob_arma.location = (-4.708, -4.255, -1.785)
ob_arma.scale = (0.08465, 0.1251, 3.086)
ob_arma.lineart.crease_threshold = 0.0
ob_roca.location = (4.78, 5.714, -0.1748)
ob_roca.lineart.crease_threshold = 0.0
ob_caja.location = (-4.732, 5.577, 0.0)
ob_caja.lineart.crease_threshold = 0.0
ob_espada.location = (5.084, -3.839, -1.564)
ob_espada.rotation_euler = (1.571, 2.22e-16, 2.22e-16)
ob_espada.scale = (1.0, 1.0, 1.794)
ob_espada.lineart.crease_threshold = 0.0
ob_espada_001.parent = ob_espada
ob_espada_001.matrix_parent_inverse = Matrix(((1.0, 2.22e-16, -2.22e-16, -0.542), (2.22e-16, -4.371e-08, 1.0, 0.9214), (1.238e-16, -0.5574, -2.436e-08, 0.4543), (0.0, 0.0, 0.0, 1.0)))
ob_espada_001.location = (0.1894, -0.1994, -0.3452)
ob_espada_001.scale = (0.07284, 0.07284, 0.07284)
ob_espada_001.lineart.crease_threshold = 0.0
_vg = ob_espada_001.vertex_groups.new(name='Bone')
_vg.add([0, 1, 2, 3, 4, 5, 6, 7, 8, 9, 10, 11, 12, 13, 14, 15, 16, 17, 18, 19, 20, 21, 22, 23, 24, 25, 26, 27, 28, 29, 30, 31, 32, 33, 34, 35, 36, 37, 38, 39, 40, 41, 42, 43, 44, 45, 46, 47, 48, 49, 50, 51, 52, 53, 54, 55, 56, 57, 58, 59, 60, 61, 62, 63, 64, 65, 66, 67, 68, 69, 70, 71, 72, 73, 74, 75, 76, 77, 78, 79, 80, 81, 82, 83, 84, 85, 86, 87, 88, 89, 90, 91, 92, 93, 94, 95, 96, 97, 98, 99, 100, 101, 102, 103, 104, 105, 106, 107], 1.0, 'REPLACE')
_m = ob_espada_001.modifiers.new('Armature', 'ARMATURE')
_m.object = ob_espada

# ---- collection membership
col_collection_1.objects.link(ob_arma)
col_collection_1.objects.link(ob_roca)
col_collection_1.objects.link(ob_caja)
col_collection_1.objects.link(ob_espada)
col_collection_1.objects.link(ob_espada_001)

# ---- scene / render settings (as saved in the file)
scene.frame_start = 1; scene.frame_end = 250; scene.frame_set(6)
scene.render.engine = 'BLENDER_EEVEE_NEXT'
scene.render.image_settings.exr_codec = 'NONE'
scene.render.resolution_percentage = 50
scene.render.dither_intensity = 0.0
scene.render.simplify_subdivision_render = 0
scene.render.simplify_child_particles_render = 0.0
scene.cycles.use_denoising = False
scene.cycles.samples = 10
scene.cycles.sampling_pattern = 'TABULATED_SOBOL'
scene.cycles.light_sampling_threshold = 0.0
scene.cycles.use_adaptive_sampling = False
scene.cycles.use_light_tree = False
scene.cycles.blur_glossy = 0.0
scene.cycles.pixel_filter_type = 'GAUSSIAN'
scene.cycles.sample_clamp_indirect = 0.0
scene.view_settings.view_transform = 'Standard'
bpy.context.view_layer.update()

# ---- added for rendering (the .blend has no active camera and no usable light): camera, sun + grey world if the file has none
cam_auto = bpy.data.cameras.new('AutoCamera')
cam_auto.lens = 50.0
cam_auto.sensor_width = 36.0
cam_auto.clip_end = 1000.0
ob_auto_camera = bpy.data.objects.new('AutoCamera', cam_auto)
scene.collection.objects.link(ob_auto_camera)
ob_auto_camera.location = (18.3771, -22.4382, 14.3963)
ob_auto_camera.rotation_euler = (1.09748, -7.21219e-08, 0.694738)
scene.camera = ob_auto_camera
light_auto_sun = bpy.data.lights.new('AutoSun', 'SUN')
light_auto_sun.energy = 3.0
light_auto_sun.angle = 0.0523599
ob_auto_sun = bpy.data.objects.new('AutoSun', light_auto_sun)
scene.collection.objects.link(ob_auto_sun)
ob_auto_sun.rotation_euler = (0.872665, 0.174533, 0.523599)
if scene.world is None:
    world_auto = bpy.data.worlds.new('AutoWorld')
    world_auto.color = (0.3, 0.3, 0.3)
    scene.world = world_auto
bpy.context.view_layer.update()

